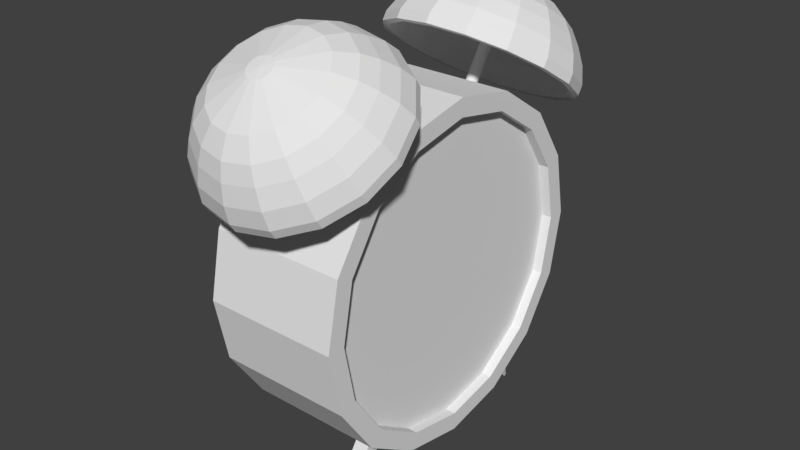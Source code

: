 # Source: Alarm.blend  (saved by Blender 2.78.0; exported with 4.5.12 LTS)
import bpy
from mathutils import Matrix  # noqa: F401  (used for matrix-valued properties, if any)

bpy.ops.wm.read_factory_settings(use_empty=True)
scene = bpy.context.scene
scene.name = 'Scene'

# ---- collections
col_collection_1 = bpy.data.collections.new('Collection 1'); scene.collection.children.link(col_collection_1)

# ---- images (referenced by path relative to the original .blend; pixels are not part of the script)
import os
ASSET_DIR = os.environ.get("B2B_ASSET_DIR", "")  # directory of the original .blend (textures are referenced by path, not embedded)
HERE = os.path.dirname(os.path.abspath(__file__))  # packed textures are extracted next to this script under _unpacked/

def load_image(name, relpath, width, height, colorspace="sRGB"):
    """Load a texture the original file referenced (path relative to the .blend, or extracted next to this script)."""
    p = next((c for c in (os.path.join(HERE, relpath), os.path.join(ASSET_DIR, relpath)) if relpath and os.path.exists(c)), "")
    if p:
        img = bpy.data.images.load(p, check_existing=True)
        img.name = name
    else:  # same state as the original file: an image datablock whose file is absent (Cycles renders it pink)
        img = bpy.data.images.new(name, width, height)
        img.source = "FILE"
        img.filepath = "//" + (relpath or name)
    img.colorspace_settings.name = colorspace
    return img
img_alarm = load_image('Alarm', '', 1024, 1024, 'sRGB')

# ---- materials (node trees are filled in below, after node groups)
mat_material_001 = bpy.data.materials.new('Material.001')
mat_material_001.alpha_threshold = 0.0
mat_material_001.roughness = 0.5

# ---- material node trees
mat_material_001.use_nodes = True; mat_material_001.node_tree.nodes.clear()
_N = mat_material_001.node_tree.nodes; _L = mat_material_001.node_tree.links
n0 = _N.new('ShaderNodeOutputMaterial'); n0.name = 'Material Output'; n0.location = (300, 300)
n1 = _N.new('ShaderNodeBsdfDiffuse'); n1.name = 'Diffuse BSDF'; n1.location = (10, 300)
n2 = _N.new('ShaderNodeTexImage'); n2.name = 'Image Texture'; n2.location = (204, 145)
n2.width = 140
n2.image = img_alarm
_L.new(n1.outputs[0], n0.inputs[0])
n0.is_active_output = True

# ---- world
world_world = bpy.data.worlds.new('World'); scene.world = world_world
world_world.color = (0.05088, 0.05088, 0.05088)
world_world.use_sun_shadow = False
world_world.sun_shadow_jitter_overblur = 0.0
world_world.cycles.sampling_method = 'MANUAL'

# ---- meshes
me_circle_001 = bpy.data.meshes.new('Circle.001')
me_circle_001.from_pydata([(0.002465, 0.09752, 0.04966), (-0.01616, 0.09446, 0.05175), (-0.03195, 0.08575, 0.05771), (-0.0425, 0.07272, 0.06662), (-0.04621, 0.05735, 0.07714), (-0.0425, 0.04198, 0.08766), (-0.03195, 0.02895, 0.09657), (-0.01616, 0.02024, 0.1025), (0.002465, 0.01718, 0.1046), (0.02109, 0.02024, 0.1025), (0.03688, 0.02895, 0.09657), (0.04743, 0.04198, 0.08766), (0.05114, 0.05735, 0.07714), (0.04743, 0.07272, 0.06662), (0.03688, 0.08575, 0.05771), (0.02109, 0.09446, 0.05175), (0.002465, 0.1002, 0.05365), (-0.01616, 0.09719, 0.05574), (-0.03195, 0.08848, 0.06169), (-0.0425, 0.07545, 0.07061), (-0.04621, 0.06008, 0.08113), (-0.0425, 0.0447, 0.09164), (-0.03195, 0.03167, 0.1006), (-0.01616, 0.02296, 0.1065), (0.002465, 0.01991, 0.1086), (0.02109, 0.02296, 0.1065), (0.03688, 0.03167, 0.1006), (0.04743, 0.0447, 0.09164), (0.05114, 0.06008, 0.08113), (0.04743, 0.07545, 0.07061), (0.03688, 0.08848, 0.06169), (0.02109, 0.09719, 0.05574), (0.002465, 0.1028, 0.07172), (-0.01305, 0.1002, 0.07346), (-0.0262, 0.09295, 0.07842), (-0.03498, 0.0821, 0.08585), (-0.03807, 0.0693, 0.09461), (-0.03498, 0.0565, 0.1034), (-0.0262, 0.04564, 0.1108), (-0.01305, 0.03839, 0.1157), (0.002465, 0.03584, 0.1175), (0.01798, 0.03839, 0.1157), (0.03113, 0.04564, 0.1108), (0.03991, 0.0565, 0.1034), (0.043, 0.0693, 0.09461), (0.03991, 0.0821, 0.08585), (0.03113, 0.09295, 0.07842), (0.01798, 0.1002, 0.07346), (0.002465, 0.09841, 0.09025), (-0.007671, 0.09675, 0.09139), (-0.01626, 0.09201, 0.09463), (-0.02201, 0.08492, 0.09948), (-0.02402, 0.07655, 0.1052), (-0.02201, 0.06818, 0.1109), (-0.01626, 0.06109, 0.1158), (-0.007671, 0.05635, 0.119), (0.002465, 0.05469, 0.1202), (0.0126, 0.05635, 0.119), (0.02119, 0.06109, 0.1158), (0.02694, 0.06818, 0.1109), (0.02895, 0.07655, 0.1052), (0.02694, 0.08492, 0.09948), (0.02119, 0.09201, 0.09463), (0.0126, 0.09675, 0.09139), (0.002465, 0.08518, 0.107), (0.0001333, 0.0848, 0.1073), (-0.001843, 0.08371, 0.108), (-0.003164, 0.08208, 0.1092), (-0.003628, 0.08015, 0.1105), (-0.003164, 0.07823, 0.1118), (-0.001843, 0.0766, 0.1129), (0.0001333, 0.07551, 0.1136), (0.002465, 0.07512, 0.1139), (0.004796, 0.07551, 0.1136), (0.006773, 0.0766, 0.1129), (0.008094, 0.07823, 0.1118), (0.008557, 0.08015, 0.1105), (0.008094, 0.08208, 0.1092), (0.006773, 0.08371, 0.108), (0.004796, 0.0848, 0.1073), (0.002465, 0.08043, 0.1109), (0.01545, 0.07894, 0.1087), (0.01446, 0.08304, 0.1059), (-0.00953, 0.07484, 0.1115), (-0.006716, 0.07136, 0.1139), (0.01165, 0.08651, 0.1035), (-0.002504, 0.06904, 0.1155), (0.007433, 0.08884, 0.1019), (0.002465, 0.06822, 0.116), (0.002465, 0.08965, 0.1014), (-0.002504, 0.08884, 0.1019), (0.007433, 0.06904, 0.1155), (-0.006716, 0.08651, 0.1035), (0.01165, 0.07136, 0.1139), (-0.00953, 0.08304, 0.1059), (0.01446, 0.07484, 0.1115), (-0.01052, 0.07894, 0.1087), (0.02725, 0.09348, 0.08606), (0.01588, 0.09975, 0.08177), (-0.01095, 0.0463, 0.1183), (0.002465, 0.04409, 0.1198), (0.002465, 0.102, 0.08026), (-0.01095, 0.09975, 0.08177), (0.01588, 0.0463, 0.1183), (-0.02232, 0.09348, 0.08606), (0.02725, 0.05257, 0.114), (-0.02992, 0.08409, 0.09248), (0.03485, 0.06195, 0.1076), (-0.03259, 0.07302, 0.1001), (0.03752, 0.07302, 0.1001), (-0.02992, 0.06195, 0.1076), (0.03485, 0.08409, 0.09248), (-0.02232, 0.05257, 0.114), (0.01993, 0.02997, 0.1118), (0.03473, 0.03813, 0.1062), (-0.0298, 0.0914, 0.06976), (-0.0397, 0.07918, 0.07812), (0.04463, 0.05035, 0.09784), (-0.04317, 0.06476, 0.08798), (0.0481, 0.06476, 0.08798), (-0.0397, 0.05035, 0.09784), (0.04463, 0.07918, 0.07812), (-0.0298, 0.03813, 0.1062), (0.03473, 0.0914, 0.06976), (-0.015, 0.02997, 0.1118), (0.01993, 0.09956, 0.06417), (0.002465, 0.0271, 0.1137), (0.002465, 0.1024, 0.06221), (-0.015, 0.09956, 0.06417), (0.002465, 0.09445, 0.05176), (-0.01474, 0.09162, 0.0537), (-0.02932, 0.08358, 0.0592), (-0.03906, 0.07155, 0.06743), (-0.04248, 0.05735, 0.07714), (-0.03906, 0.04315, 0.08685), (-0.02932, 0.03112, 0.09509), (-0.01474, 0.02308, 0.1006), (0.002465, 0.02025, 0.1025), (0.01966, 0.02308, 0.1006), (0.03425, 0.03112, 0.09509), (0.04399, 0.04315, 0.08685), (0.04741, 0.05735, 0.07714), (0.04399, 0.07155, 0.06743), (0.03425, 0.08358, 0.0592), (0.01966, 0.09162, 0.0537), (0.02845, 0.076, 0.1044), (0.02647, 0.0842, 0.09878), (-0.02154, 0.06779, 0.11), (-0.01591, 0.06083, 0.1148), (0.02084, 0.09116, 0.09402), (-0.007477, 0.05619, 0.1179), (0.01241, 0.09581, 0.09084), (0.002465, 0.05455, 0.1191), (0.002465, 0.09744, 0.08973), (-0.007477, 0.09581, 0.09084), (0.01241, 0.05619, 0.1179), (-0.01591, 0.09116, 0.09402), (0.02084, 0.06083, 0.1148), (-0.02154, 0.0842, 0.09878), (0.02647, 0.06779, 0.11), (-0.02352, 0.076, 0.1044), (0.03637, 0.07267, 0.09954), (0.03379, 0.08338, 0.09221), (-0.02886, 0.06196, 0.1069), (-0.02151, 0.05289, 0.1131), (0.02644, 0.09246, 0.086), (-0.01051, 0.04682, 0.1172), (0.01544, 0.09852, 0.08185), (0.002465, 0.04469, 0.1187), (0.002465, 0.1007, 0.0804), (-0.01051, 0.09852, 0.08185), (0.01544, 0.04682, 0.1172), (-0.02151, 0.09246, 0.086), (0.02644, 0.05289, 0.1131), (-0.02886, 0.08338, 0.09221), (0.03379, 0.06196, 0.1069), (-0.03144, 0.07267, 0.09954), (0.04255, 0.06894, 0.09408), (0.0395, 0.0816, 0.08541), (-0.03457, 0.05627, 0.1027), (-0.02588, 0.04554, 0.1101), (0.03081, 0.09233, 0.07807), (-0.01288, 0.03837, 0.115), (0.01781, 0.0995, 0.07316), (0.002465, 0.03585, 0.1167), (0.002465, 0.102, 0.07144), (-0.01288, 0.0995, 0.07316), (0.01781, 0.03837, 0.115), (-0.02588, 0.09233, 0.07807), (0.03081, 0.04554, 0.1101), (-0.03457, 0.0816, 0.08541), (0.0395, 0.05627, 0.1027), (-0.03762, 0.06894, 0.09408), (0.04684, 0.06418, 0.08712), (0.04346, 0.07819, 0.07753), (-0.03853, 0.05016, 0.09671), (-0.02891, 0.03828, 0.1048), (0.03384, 0.09007, 0.0694), (-0.01452, 0.03034, 0.1103), (0.01945, 0.09801, 0.06397), (0.002465, 0.02755, 0.1122), (0.002465, 0.1008, 0.06206), (-0.01452, 0.09801, 0.06397), (0.01945, 0.03034, 0.1103), (-0.02891, 0.09007, 0.0694), (0.03384, 0.03828, 0.1048), (-0.03853, 0.07819, 0.07753), (0.04346, 0.05016, 0.09671), (-0.04191, 0.06418, 0.08712), (0.002465, 0.08174, 0.1076), (0.001352, 0.08156, 0.1078), (0.0004091, 0.08104, 0.1081), (-0.0002212, 0.08026, 0.1087), (-0.0004425, 0.07934, 0.1093), (-0.0002212, 0.07842, 0.1099), (0.0004091, 0.07764, 0.1104), (0.001352, 0.07712, 0.1108), (0.002465, 0.07694, 0.1109), (0.003577, 0.07712, 0.1108), (0.004521, 0.07764, 0.1104), (0.005151, 0.07842, 0.1099), (0.005372, 0.07934, 0.1093), (0.005151, 0.08026, 0.1087), (0.004521, 0.08104, 0.1081), (0.003577, 0.08156, 0.1078), (0.002465, 0.0795, 0.1095), (0.008602, 0.08981, 0.09835), (-0.003672, 0.08981, 0.09835), (-0.008875, 0.08694, 0.1003), (-0.01235, 0.08265, 0.1033), (-0.01357, 0.07758, 0.1067), (-0.01235, 0.07252, 0.1102), (-0.008875, 0.06823, 0.1131), (-0.003672, 0.06536, 0.1151), (0.002465, 0.06435, 0.1158), (0.008602, 0.06536, 0.1151), (0.0138, 0.06823, 0.1131), (0.01728, 0.07252, 0.1102), (0.0185, 0.07758, 0.1067), (0.01728, 0.08265, 0.1033), (0.0138, 0.08694, 0.1003), (0.002465, 0.09082, 0.09766), (0.002465, 0.05293, 0.06507), (0.001352, 0.05275, 0.06519), (0.0004091, 0.05223, 0.06555), (-0.0002212, 0.05145, 0.06608), (-0.0004425, 0.05053, 0.06671), (-0.0002212, 0.04962, 0.06734), (0.0004091, 0.04884, 0.06787), (0.001352, 0.04832, 0.06822), (0.002465, 0.04814, 0.06835), (0.003577, 0.04832, 0.06822), (0.004521, 0.04884, 0.06787), (0.005151, 0.04962, 0.06734), (0.005372, 0.05053, 0.06671), (0.005151, 0.05145, 0.06608), (0.004521, 0.05223, 0.06555), (0.003577, 0.05275, 0.06519), (-0.03116, 0.08391, -3.771e-08), (-0.03116, 0.07752, 0.03211), (0.01892, 0.04264, -0.07048), (0.01892, 0.0488, -0.06637), (-0.03116, 0.07752, -0.03211), (0.03609, 0.07495, -3.481e-08), (0.03609, 0.06925, 0.02868), (0.02628, 0.04264, -0.07048), (0.02628, 0.0488, -0.06637), (0.03609, 0.06925, -0.02868), (-0.03116, 0.05933, -0.05933), (-0.03116, 0.03211, -0.07752), (0.03609, 0.053, -0.053), (0.03609, 0.02868, -0.06925), (0.01892, 0.05507, -0.07576), (0.01892, 0.04892, -0.07988), (0.02628, 0.05507, -0.07576), (0.02628, 0.04892, -0.07988), (0.02185, 0.06166, -0.09091), (0.02185, 0.06039, -0.09176), (0.02336, 0.06166, -0.09091), (0.02336, 0.06039, -0.09176), (-0.03116, 0.03211, 0.07752), (-0.03116, 0.05933, 0.05933), (0.03609, 0.02868, 0.06925), (0.03609, 0.053, 0.053), (0.03609, 0.07752, 0.03211), (0.03609, 0.08391, -3.481e-08), (0.03609, 0.05933, 0.05933), (0.03609, 0.03211, 0.07752), (0.03609, 0.03211, -0.07752), (0.03609, 0.05933, -0.05933), (0.03609, 0.07752, -0.03211), (0.03116, 0.07495, -3.481e-08), (0.03116, 0.053, 0.053), (0.03116, 0.02868, 0.06925), (0.03116, 0.02868, -0.06925), (0.03116, 0.053, -0.053), (0.03116, 0.06925, -0.02868), (0.03116, 0.06925, 0.02868), (0.002465, -0.09752, 0.04966), (-0.01616, -0.09446, 0.05175), (-0.03195, -0.08575, 0.05771), (-0.0425, -0.07272, 0.06662), (-0.04621, -0.05735, 0.07714), (-0.0425, -0.04198, 0.08766), (-0.03195, -0.02895, 0.09657), (-0.01616, -0.02024, 0.1025), (0.002465, -0.01718, 0.1046), (0.02109, -0.02024, 0.1025), (0.03688, -0.02895, 0.09657), (0.04743, -0.04198, 0.08766), (0.05114, -0.05735, 0.07714), (0.04743, -0.07272, 0.06662), (0.03688, -0.08575, 0.05771), (0.02109, -0.09446, 0.05175), (0.002465, -0.1002, 0.05365), (-0.01616, -0.09719, 0.05574), (-0.03195, -0.08848, 0.06169), (-0.0425, -0.07545, 0.07061), (-0.04621, -0.06008, 0.08113), (-0.0425, -0.0447, 0.09164), (-0.03195, -0.03167, 0.1006), (-0.01616, -0.02296, 0.1065), (0.002465, -0.01991, 0.1086), (0.02109, -0.02296, 0.1065), (0.03688, -0.03167, 0.1006), (0.04743, -0.0447, 0.09164), (0.05114, -0.06008, 0.08113), (0.04743, -0.07545, 0.07061), (0.03688, -0.08848, 0.06169), (0.02109, -0.09719, 0.05574), (0.002465, -0.1028, 0.07172), (-0.01305, -0.1002, 0.07346), (-0.0262, -0.09295, 0.07842), (-0.03498, -0.0821, 0.08585), (-0.03807, -0.0693, 0.09461), (-0.03498, -0.0565, 0.1034), (-0.0262, -0.04564, 0.1108), (-0.01305, -0.03839, 0.1157), (0.002465, -0.03584, 0.1175), (0.01798, -0.03839, 0.1157), (0.03113, -0.04564, 0.1108), (0.03991, -0.0565, 0.1034), (0.043, -0.0693, 0.09461), (0.03991, -0.0821, 0.08585), (0.03113, -0.09295, 0.07842), (0.01798, -0.1002, 0.07346), (0.002465, -0.09841, 0.09025), (-0.007671, -0.09675, 0.09139), (-0.01626, -0.09201, 0.09463), (-0.02201, -0.08492, 0.09948), (-0.02402, -0.07655, 0.1052), (-0.02201, -0.06818, 0.1109), (-0.01626, -0.06109, 0.1158), (-0.007671, -0.05635, 0.119), (0.002465, -0.05469, 0.1202), (0.0126, -0.05635, 0.119), (0.02119, -0.06109, 0.1158), (0.02694, -0.06818, 0.1109), (0.02895, -0.07655, 0.1052), (0.02694, -0.08492, 0.09948), (0.02119, -0.09201, 0.09463), (0.0126, -0.09675, 0.09139), (0.002465, -0.08518, 0.107), (0.0001333, -0.0848, 0.1073), (-0.001843, -0.08371, 0.108), (-0.003164, -0.08208, 0.1092), (-0.003628, -0.08015, 0.1105), (-0.003164, -0.07823, 0.1118), (-0.001843, -0.0766, 0.1129), (0.0001333, -0.07551, 0.1136), (0.002465, -0.07512, 0.1139), (0.004796, -0.07551, 0.1136), (0.006773, -0.0766, 0.1129), (0.008094, -0.07823, 0.1118), (0.008557, -0.08015, 0.1105), (0.008094, -0.08208, 0.1092), (0.006773, -0.08371, 0.108), (0.004796, -0.0848, 0.1073), (0.002465, -0.08043, 0.1109), (0.01545, -0.07894, 0.1087), (0.01446, -0.08304, 0.1059), (-0.00953, -0.07484, 0.1115), (-0.006716, -0.07136, 0.1139), (0.01165, -0.08651, 0.1035), (-0.002504, -0.06904, 0.1155), (0.007433, -0.08884, 0.1019), (0.002465, -0.06822, 0.116), (0.002465, -0.08965, 0.1014), (-0.002504, -0.08884, 0.1019), (0.007433, -0.06904, 0.1155), (-0.006716, -0.08651, 0.1035), (0.01165, -0.07136, 0.1139), (-0.00953, -0.08304, 0.1059), (0.01446, -0.07484, 0.1115), (-0.01052, -0.07894, 0.1087), (0.02725, -0.09348, 0.08606), (0.01588, -0.09975, 0.08177), (-0.01095, -0.0463, 0.1183), (0.002465, -0.04409, 0.1198), (0.002465, -0.102, 0.08026), (-0.01095, -0.09975, 0.08177), (0.01588, -0.0463, 0.1183), (-0.02232, -0.09348, 0.08606), (0.02725, -0.05257, 0.114), (-0.02992, -0.08409, 0.09248), (0.03485, -0.06195, 0.1076), (-0.03259, -0.07302, 0.1001), (0.03752, -0.07302, 0.1001), (-0.02992, -0.06195, 0.1076), (0.03485, -0.08409, 0.09248), (-0.02232, -0.05257, 0.114), (0.01993, -0.02997, 0.1118), (0.03473, -0.03813, 0.1062), (-0.0298, -0.0914, 0.06976), (-0.0397, -0.07918, 0.07812), (0.04463, -0.05035, 0.09784), (-0.04317, -0.06476, 0.08798), (0.0481, -0.06476, 0.08798), (-0.0397, -0.05035, 0.09784), (0.04463, -0.07918, 0.07812), (-0.0298, -0.03813, 0.1062), (0.03473, -0.0914, 0.06976), (-0.015, -0.02997, 0.1118), (0.01993, -0.09956, 0.06417), (0.002465, -0.0271, 0.1137), (0.002465, -0.1024, 0.06221), (-0.015, -0.09956, 0.06417), (0.002465, -0.09445, 0.05176), (-0.01474, -0.09162, 0.0537), (-0.02932, -0.08358, 0.0592), (-0.03906, -0.07155, 0.06743), (-0.04248, -0.05735, 0.07714), (-0.03906, -0.04315, 0.08685), (-0.02932, -0.03112, 0.09509), (-0.01474, -0.02308, 0.1006), (0.002465, -0.02025, 0.1025), (0.01966, -0.02308, 0.1006), (0.03425, -0.03112, 0.09509), (0.04399, -0.04315, 0.08685), (0.04741, -0.05735, 0.07714), (0.04399, -0.07155, 0.06743), (0.03425, -0.08358, 0.0592), (0.01966, -0.09162, 0.0537), (0.02845, -0.076, 0.1044), (0.02647, -0.0842, 0.09878), (-0.02154, -0.06779, 0.11), (-0.01591, -0.06083, 0.1148), (0.02084, -0.09116, 0.09402), (-0.007477, -0.05619, 0.1179), (0.01241, -0.09581, 0.09084), (0.002465, -0.05455, 0.1191), (0.002465, -0.09744, 0.08973), (-0.007477, -0.09581, 0.09084), (0.01241, -0.05619, 0.1179), (-0.01591, -0.09116, 0.09402), (0.02084, -0.06083, 0.1148), (-0.02154, -0.0842, 0.09878), (0.02647, -0.06779, 0.11), (-0.02352, -0.076, 0.1044), (0.03637, -0.07267, 0.09954), (0.03379, -0.08338, 0.09221), (-0.02886, -0.06196, 0.1069), (-0.02151, -0.05289, 0.1131), (0.02644, -0.09246, 0.086), (-0.01051, -0.04682, 0.1172), (0.01544, -0.09852, 0.08185), (0.002465, -0.04469, 0.1187), (0.002465, -0.1007, 0.0804), (-0.01051, -0.09852, 0.08185), (0.01544, -0.04682, 0.1172), (-0.02151, -0.09246, 0.086), (0.02644, -0.05289, 0.1131), (-0.02886, -0.08338, 0.09221), (0.03379, -0.06196, 0.1069), (-0.03144, -0.07267, 0.09954), (0.04255, -0.06894, 0.09408), (0.0395, -0.0816, 0.08541), (-0.03457, -0.05627, 0.1027), (-0.02588, -0.04554, 0.1101), (0.03081, -0.09233, 0.07807), (-0.01288, -0.03837, 0.115), (0.01781, -0.0995, 0.07316), (0.002465, -0.03585, 0.1167), (0.002465, -0.102, 0.07144), (-0.01288, -0.0995, 0.07316), (0.01781, -0.03837, 0.115), (-0.02588, -0.09233, 0.07807), (0.03081, -0.04554, 0.1101), (-0.03457, -0.0816, 0.08541), (0.0395, -0.05627, 0.1027), (-0.03762, -0.06894, 0.09408), (0.04684, -0.06418, 0.08712), (0.04346, -0.07819, 0.07753), (-0.03853, -0.05016, 0.09671), (-0.02891, -0.03828, 0.1048), (0.03384, -0.09007, 0.0694), (-0.01452, -0.03034, 0.1103), (0.01945, -0.09801, 0.06397), (0.002465, -0.02755, 0.1122), (0.002465, -0.1008, 0.06206), (-0.01452, -0.09801, 0.06397), (0.01945, -0.03034, 0.1103), (-0.02891, -0.09007, 0.0694), (0.03384, -0.03828, 0.1048), (-0.03853, -0.07819, 0.07753), (0.04346, -0.05016, 0.09671), (-0.04191, -0.06418, 0.08712), (0.002465, -0.08174, 0.1076), (0.001352, -0.08156, 0.1078), (0.0004091, -0.08104, 0.1081), (-0.0002212, -0.08026, 0.1087), (-0.0004425, -0.07934, 0.1093), (-0.0002212, -0.07842, 0.1099), (0.0004091, -0.07764, 0.1104), (0.001352, -0.07712, 0.1108), (0.002465, -0.07694, 0.1109), (0.003577, -0.07712, 0.1108), (0.004521, -0.07764, 0.1104), (0.005151, -0.07842, 0.1099), (0.005372, -0.07934, 0.1093), (0.005151, -0.08026, 0.1087), (0.004521, -0.08104, 0.1081), (0.003577, -0.08156, 0.1078), (0.002465, -0.0795, 0.1095), (0.008602, -0.08981, 0.09835), (-0.003672, -0.08981, 0.09835), (-0.008875, -0.08694, 0.1003), (-0.01235, -0.08265, 0.1033), (-0.01357, -0.07758, 0.1067), (-0.01235, -0.07252, 0.1102), (-0.008875, -0.06823, 0.1131), (-0.003672, -0.06536, 0.1151), (0.002465, -0.06435, 0.1158), (0.008602, -0.06536, 0.1151), (0.0138, -0.06823, 0.1131), (0.01728, -0.07252, 0.1102), (0.0185, -0.07758, 0.1067), (0.01728, -0.08265, 0.1033), (0.0138, -0.08694, 0.1003), (0.002465, -0.09082, 0.09766), (0.002465, -0.05293, 0.06507), (0.001352, -0.05275, 0.06519), (0.0004091, -0.05223, 0.06555), (-0.0002212, -0.05145, 0.06608), (-0.0004425, -0.05053, 0.06671), (-0.0002212, -0.04962, 0.06734), (0.0004091, -0.04884, 0.06787), (0.001352, -0.04832, 0.06822), (0.002465, -0.04814, 0.06835), (0.003577, -0.04832, 0.06822), (0.004521, -0.04884, 0.06787), (0.005151, -0.04962, 0.06734), (0.005372, -0.05053, 0.06671), (0.005151, -0.05145, 0.06608), (0.004521, -0.05223, 0.06555), (0.003577, -0.05275, 0.06519), (-0.03116, -0.08391, -3.771e-08), (-0.03116, -0.07752, 0.03211), (0.01892, -0.04264, -0.07048), (0.01892, -0.0488, -0.06637), (-0.03116, -0.07752, -0.03211), (0.03609, -0.07495, -3.481e-08), (0.03609, -0.06925, 0.02868), (0.02628, -0.04264, -0.07048), (0.02628, -0.0488, -0.06637), (0.03609, -0.06925, -0.02868), (-0.03116, -0.05933, -0.05933), (-0.03116, -0.03211, -0.07752), (0.03609, -0.053, -0.053), (0.03609, -0.02868, -0.06925), (0.01892, -0.05507, -0.07576), (0.01892, -0.04892, -0.07988), (0.02628, -0.05507, -0.07576), (0.02628, -0.04892, -0.07988), (0.02185, -0.06166, -0.09091), (0.02185, -0.06039, -0.09176), (0.02336, -0.06166, -0.09091), (0.02336, -0.06039, -0.09176), (-0.03116, 0.0, 0.08391), (-0.03116, 0.0, -0.08391), (0.03609, 0.0, 0.07495), (0.03609, 0.0, -0.07495), (-0.03116, 0.0, -3.428e-08), (-0.03116, -0.03211, 0.07752), (-0.03116, -0.05933, 0.05933), (0.03609, -0.02868, 0.06925), (0.03609, -0.053, 0.053), (0.03609, -0.07752, 0.03211), (0.03609, -0.08391, -3.481e-08), (0.03609, -0.05933, 0.05933), (0.03609, -0.03211, 0.07752), (0.03609, 0.0, 0.08391), (0.03609, -0.03211, -0.07752), (0.03609, 0.0, -0.08391), (0.03609, -0.05933, -0.05933), (0.03609, -0.07752, -0.03211), (0.03116, 0.0, -3.428e-08), (0.03116, -0.07495, -3.481e-08), (0.03116, -0.053, 0.053), (0.03116, -0.02868, 0.06925), (0.03116, 0.0, 0.07495), (0.03116, 0.0, -0.07495), (0.03116, -0.02868, -0.06925), (0.03116, -0.053, -0.053), (0.03116, -0.06925, -0.02868), (0.03116, -0.06925, 0.02868)], [], [(3, 4, 20, 19), (11, 12, 28, 27), (4, 5, 21, 20), (12, 13, 29, 28), (5, 6, 22, 21), (13, 14, 30, 29), (6, 7, 23, 22), (14, 15, 31, 30), (7, 8, 24, 23), (0, 1, 17, 16), (15, 0, 16, 31), (8, 9, 25, 24), (1, 2, 18, 17), (9, 10, 26, 25), (2, 3, 19, 18), (10, 11, 27, 26), (113, 114, 42, 41), (115, 116, 35, 34), (114, 117, 43, 42), (116, 118, 36, 35), (117, 119, 44, 43), (118, 120, 37, 36), (119, 121, 45, 44), (120, 122, 38, 37), (121, 123, 46, 45), (122, 124, 39, 38), (123, 125, 47, 46), (124, 126, 40, 39), (127, 128, 33, 32), (125, 127, 32, 47), (126, 113, 41, 40), (128, 115, 34, 33), (97, 98, 63, 62), (99, 100, 56, 55), (101, 102, 49, 48), (98, 101, 48, 63), (100, 103, 57, 56), (102, 104, 50, 49), (103, 105, 58, 57), (104, 106, 51, 50), (105, 107, 59, 58), (106, 108, 52, 51), (107, 109, 60, 59), (108, 110, 53, 52), (109, 111, 61, 60), (110, 112, 54, 53), (111, 97, 62, 61), (112, 99, 55, 54), (81, 82, 77, 76), (83, 84, 70, 69), (82, 85, 78, 77), (84, 86, 71, 70), (85, 87, 79, 78), (86, 88, 72, 71), (89, 90, 65, 64), (87, 89, 64, 79), (88, 91, 73, 72), (90, 92, 66, 65), (91, 93, 74, 73), (92, 94, 67, 66), (93, 95, 75, 74), (94, 96, 68, 67), (95, 81, 76, 75), (96, 83, 69, 68), (66, 67, 80), (74, 75, 80), (67, 68, 80), (75, 76, 80), (68, 69, 80), (76, 77, 80), (69, 70, 80), (77, 78, 80), (70, 71, 80), (78, 79, 80), (71, 72, 80), (64, 65, 80), (79, 64, 80), (72, 73, 80), (65, 66, 80), (73, 74, 80), (52, 53, 83, 96), (59, 60, 81, 95), (51, 52, 96, 94), (58, 59, 95, 93), (50, 51, 94, 92), (57, 58, 93, 91), (49, 50, 92, 90), (56, 57, 91, 88), (63, 48, 89, 87), (48, 49, 90, 89), (55, 56, 88, 86), (62, 63, 87, 85), (54, 55, 86, 84), (61, 62, 85, 82), (53, 54, 84, 83), (60, 61, 82, 81), (38, 39, 99, 112), (45, 46, 97, 111), (37, 38, 112, 110), (44, 45, 111, 109), (36, 37, 110, 108), (43, 44, 109, 107), (35, 36, 108, 106), (42, 43, 107, 105), (34, 35, 106, 104), (41, 42, 105, 103), (33, 34, 104, 102), (40, 41, 103, 100), (47, 32, 101, 98), (32, 33, 102, 101), (39, 40, 100, 99), (46, 47, 98, 97), (17, 18, 115, 128), (24, 25, 113, 126), (31, 16, 127, 125), (16, 17, 128, 127), (23, 24, 126, 124), (30, 31, 125, 123), (22, 23, 124, 122), (29, 30, 123, 121), (21, 22, 122, 120), (28, 29, 121, 119), (20, 21, 120, 118), (27, 28, 119, 117), (19, 20, 118, 116), (26, 27, 117, 114), (18, 19, 116, 115), (25, 26, 114, 113), (4, 3, 132, 133), (12, 11, 140, 141), (5, 4, 133, 134), (13, 12, 141, 142), (6, 5, 134, 135), (14, 13, 142, 143), (7, 6, 135, 136), (15, 14, 143, 144), (8, 7, 136, 137), (1, 0, 129, 130), (0, 15, 144, 129), (9, 8, 137, 138), (2, 1, 130, 131), (10, 9, 138, 139), (3, 2, 131, 132), (11, 10, 139, 140), (240, 223, 224, 226), (239, 222, 223, 240), (238, 221, 222, 239), (237, 220, 221, 238), (236, 219, 220, 237), (235, 218, 219, 236), (234, 217, 218, 235), (233, 216, 217, 234), (232, 215, 216, 233), (231, 214, 215, 232), (230, 213, 214, 231), (229, 212, 213, 230), (228, 211, 212, 229), (227, 210, 211, 228), (241, 209, 210, 227), (226, 224, 209, 241), (149, 151, 167, 165), (156, 158, 174, 172), (148, 150, 166, 164), (155, 157, 173, 171), (146, 149, 165, 162), (154, 156, 172, 170), (147, 148, 164, 163), (152, 155, 171, 168), (160, 147, 163, 176), (145, 146, 162, 161), (151, 153, 169, 167), (159, 145, 161, 175), (153, 154, 170, 169), (158, 160, 176, 174), (150, 152, 168, 166), (157, 159, 175, 173), (175, 161, 177, 191), (169, 170, 186, 185), (174, 176, 192, 190), (166, 168, 184, 182), (173, 175, 191, 189), (165, 167, 183, 181), (172, 174, 190, 188), (164, 166, 182, 180), (171, 173, 189, 187), (162, 165, 181, 178), (170, 172, 188, 186), (163, 164, 180, 179), (168, 171, 187, 184), (176, 163, 179, 192), (161, 162, 178, 177), (167, 169, 185, 183), (186, 188, 204, 202), (179, 180, 196, 195), (184, 187, 203, 200), (192, 179, 195, 208), (177, 178, 194, 193), (183, 185, 201, 199), (191, 177, 193, 207), (185, 186, 202, 201), (190, 192, 208, 206), (182, 184, 200, 198), (189, 191, 207, 205), (181, 183, 199, 197), (188, 190, 206, 204), (180, 182, 198, 196), (187, 189, 205, 203), (178, 181, 197, 194), (134, 195, 196, 135), (135, 196, 198, 136), (136, 198, 200, 137), (137, 200, 203, 138), (138, 203, 205, 139), (139, 205, 207, 140), (140, 207, 193, 141), (141, 193, 194, 142), (142, 194, 197, 143), (143, 197, 199, 144), (144, 199, 201, 129), (129, 201, 202, 130), (217, 225, 216), (210, 225, 209), (218, 225, 217), (211, 225, 210), (219, 225, 218), (212, 225, 211), (220, 225, 219), (213, 225, 212), (209, 225, 224), (221, 225, 220), (214, 225, 213), (222, 225, 221), (215, 225, 214), (223, 225, 222), (216, 225, 215), (224, 225, 223), (130, 202, 204, 131), (131, 204, 206, 132), (132, 206, 208, 133), (133, 208, 195, 134), (151, 226, 241, 153), (153, 241, 227, 154), (154, 227, 228, 156), (156, 228, 229, 158), (158, 229, 230, 160), (160, 230, 231, 147), (147, 231, 232, 148), (148, 232, 233, 150), (150, 233, 234, 152), (152, 234, 235, 155), (155, 235, 236, 157), (157, 236, 237, 159), (159, 237, 238, 145), (145, 238, 239, 146), (146, 239, 240, 149), (149, 240, 226, 151), (224, 257, 242, 209), (212, 245, 246, 213), (219, 252, 253, 220), (211, 244, 245, 212), (218, 251, 252, 219), (210, 243, 244, 211), (217, 250, 251, 218), (209, 242, 243, 210), (216, 249, 250, 217), (223, 256, 257, 224), (215, 248, 249, 216), (222, 255, 256, 223), (214, 247, 248, 215), (221, 254, 255, 222), (213, 246, 247, 214), (220, 253, 254, 221), (280, 578, 591, 287), (579, 269, 288, 593), (265, 260, 273, 275), (268, 262, 290, 289), (258, 259, 284, 285), (262, 258, 285, 290), (259, 281, 286, 284), (267, 263, 291, 296), (270, 267, 296, 295), (271, 270, 295, 294), (581, 271, 294, 601), (578, 280, 582), (269, 579, 582), (268, 269, 582), (262, 268, 582), (259, 258, 582), (258, 262, 582), (281, 259, 582), (280, 281, 582), (261, 260, 269, 268), (265, 266, 289, 288), (260, 265, 288, 269), (266, 261, 268, 289), (272, 274, 278, 276), (260, 261, 272, 273), (261, 266, 274, 272), (266, 265, 275, 274), (277, 276, 278, 279), (274, 275, 279, 278), (275, 273, 277, 279), (273, 272, 276, 277), (282, 580, 600, 293), (283, 282, 293, 292), (264, 283, 292, 297), (263, 264, 297, 291), (281, 245, 244), (253, 252, 287), (280, 249, 248), (257, 256, 286), (264, 263, 285, 284), (283, 264, 284, 286), (282, 283, 286, 287), (580, 282, 287, 591), (271, 581, 593, 288), (270, 271, 288, 289), (267, 270, 289, 290), (263, 267, 290, 285), (292, 293, 596), (293, 600, 596), (601, 294, 596), (294, 295, 596), (295, 296, 596), (291, 297, 596), (296, 291, 596), (297, 292, 596), (252, 251, 287), (250, 249, 280), (250, 280, 287), (251, 250, 287), (248, 247, 280), (246, 245, 281), (246, 281, 280), (247, 246, 280), (244, 243, 281), (243, 242, 281), (281, 242, 286), (242, 257, 286), (256, 255, 286), (255, 254, 286), (286, 254, 287), (254, 253, 287), (301, 317, 318, 302), (309, 325, 326, 310), (302, 318, 319, 303), (310, 326, 327, 311), (303, 319, 320, 304), (311, 327, 328, 312), (304, 320, 321, 305), (312, 328, 329, 313), (305, 321, 322, 306), (298, 314, 315, 299), (313, 329, 314, 298), (306, 322, 323, 307), (299, 315, 316, 300), (307, 323, 324, 308), (300, 316, 317, 301), (308, 324, 325, 309), (411, 339, 340, 412), (413, 332, 333, 414), (412, 340, 341, 415), (414, 333, 334, 416), (415, 341, 342, 417), (416, 334, 335, 418), (417, 342, 343, 419), (418, 335, 336, 420), (419, 343, 344, 421), (420, 336, 337, 422), (421, 344, 345, 423), (422, 337, 338, 424), (425, 330, 331, 426), (423, 345, 330, 425), (424, 338, 339, 411), (426, 331, 332, 413), (395, 360, 361, 396), (397, 353, 354, 398), (399, 346, 347, 400), (396, 361, 346, 399), (398, 354, 355, 401), (400, 347, 348, 402), (401, 355, 356, 403), (402, 348, 349, 404), (403, 356, 357, 405), (404, 349, 350, 406), (405, 357, 358, 407), (406, 350, 351, 408), (407, 358, 359, 409), (408, 351, 352, 410), (409, 359, 360, 395), (410, 352, 353, 397), (379, 374, 375, 380), (381, 367, 368, 382), (380, 375, 376, 383), (382, 368, 369, 384), (383, 376, 377, 385), (384, 369, 370, 386), (387, 362, 363, 388), (385, 377, 362, 387), (386, 370, 371, 389), (388, 363, 364, 390), (389, 371, 372, 391), (390, 364, 365, 392), (391, 372, 373, 393), (392, 365, 366, 394), (393, 373, 374, 379), (394, 366, 367, 381), (364, 378, 365), (372, 378, 373), (365, 378, 366), (373, 378, 374), (366, 378, 367), (374, 378, 375), (367, 378, 368), (375, 378, 376), (368, 378, 369), (376, 378, 377), (369, 378, 370), (362, 378, 363), (377, 378, 362), (370, 378, 371), (363, 378, 364), (371, 378, 372), (350, 394, 381, 351), (357, 393, 379, 358), (349, 392, 394, 350), (356, 391, 393, 357), (348, 390, 392, 349), (355, 389, 391, 356), (347, 388, 390, 348), (354, 386, 389, 355), (361, 385, 387, 346), (346, 387, 388, 347), (353, 384, 386, 354), (360, 383, 385, 361), (352, 382, 384, 353), (359, 380, 383, 360), (351, 381, 382, 352), (358, 379, 380, 359), (336, 410, 397, 337), (343, 409, 395, 344), (335, 408, 410, 336), (342, 407, 409, 343), (334, 406, 408, 335), (341, 405, 407, 342), (333, 404, 406, 334), (340, 403, 405, 341), (332, 402, 404, 333), (339, 401, 403, 340), (331, 400, 402, 332), (338, 398, 401, 339), (345, 396, 399, 330), (330, 399, 400, 331), (337, 397, 398, 338), (344, 395, 396, 345), (315, 426, 413, 316), (322, 424, 411, 323), (329, 423, 425, 314), (314, 425, 426, 315), (321, 422, 424, 322), (328, 421, 423, 329), (320, 420, 422, 321), (327, 419, 421, 328), (319, 418, 420, 320), (326, 417, 419, 327), (318, 416, 418, 319), (325, 415, 417, 326), (317, 414, 416, 318), (324, 412, 415, 325), (316, 413, 414, 317), (323, 411, 412, 324), (302, 431, 430, 301), (310, 439, 438, 309), (303, 432, 431, 302), (311, 440, 439, 310), (304, 433, 432, 303), (312, 441, 440, 311), (305, 434, 433, 304), (313, 442, 441, 312), (306, 435, 434, 305), (299, 428, 427, 298), (298, 427, 442, 313), (307, 436, 435, 306), (300, 429, 428, 299), (308, 437, 436, 307), (301, 430, 429, 300), (309, 438, 437, 308), (538, 524, 522, 521), (537, 538, 521, 520), (536, 537, 520, 519), (535, 536, 519, 518), (534, 535, 518, 517), (533, 534, 517, 516), (532, 533, 516, 515), (531, 532, 515, 514), (530, 531, 514, 513), (529, 530, 513, 512), (528, 529, 512, 511), (527, 528, 511, 510), (526, 527, 510, 509), (525, 526, 509, 508), (539, 525, 508, 507), (524, 539, 507, 522), (447, 463, 465, 449), (454, 470, 472, 456), (446, 462, 464, 448), (453, 469, 471, 455), (444, 460, 463, 447), (452, 468, 470, 454), (445, 461, 462, 446), (450, 466, 469, 453), (458, 474, 461, 445), (443, 459, 460, 444), (449, 465, 467, 451), (457, 473, 459, 443), (451, 467, 468, 452), (456, 472, 474, 458), (448, 464, 466, 450), (455, 471, 473, 457), (473, 489, 475, 459), (467, 483, 484, 468), (472, 488, 490, 474), (464, 480, 482, 466), (471, 487, 489, 473), (463, 479, 481, 465), (470, 486, 488, 472), (462, 478, 480, 464), (469, 485, 487, 471), (460, 476, 479, 463), (468, 484, 486, 470), (461, 477, 478, 462), (466, 482, 485, 469), (474, 490, 477, 461), (459, 475, 476, 460), (465, 481, 483, 467), (484, 500, 502, 486), (477, 493, 494, 478), (482, 498, 501, 485), (490, 506, 493, 477), (475, 491, 492, 476), (481, 497, 499, 483), (489, 505, 491, 475), (483, 499, 500, 484), (488, 504, 506, 490), (480, 496, 498, 482), (487, 503, 505, 489), (479, 495, 497, 481), (486, 502, 504, 488), (478, 494, 496, 480), (485, 501, 503, 487), (476, 492, 495, 479), (432, 433, 494, 493), (433, 434, 496, 494), (434, 435, 498, 496), (435, 436, 501, 498), (436, 437, 503, 501), (437, 438, 505, 503), (438, 439, 491, 505), (439, 440, 492, 491), (440, 441, 495, 492), (441, 442, 497, 495), (442, 427, 499, 497), (427, 428, 500, 499), (515, 514, 523), (508, 507, 523), (516, 515, 523), (509, 508, 523), (517, 516, 523), (510, 509, 523), (518, 517, 523), (511, 510, 523), (507, 522, 523), (519, 518, 523), (512, 511, 523), (520, 519, 523), (513, 512, 523), (521, 520, 523), (514, 513, 523), (522, 521, 523), (428, 429, 502, 500), (429, 430, 504, 502), (430, 431, 506, 504), (431, 432, 493, 506), (449, 451, 539, 524), (451, 452, 525, 539), (452, 454, 526, 525), (454, 456, 527, 526), (456, 458, 528, 527), (458, 445, 529, 528), (445, 446, 530, 529), (446, 448, 531, 530), (448, 450, 532, 531), (450, 453, 533, 532), (453, 455, 534, 533), (455, 457, 535, 534), (457, 443, 536, 535), (443, 444, 537, 536), (444, 447, 538, 537), (447, 449, 524, 538), (522, 507, 540, 555), (510, 511, 544, 543), (517, 518, 551, 550), (509, 510, 543, 542), (516, 517, 550, 549), (508, 509, 542, 541), (515, 516, 549, 548), (507, 508, 541, 540), (514, 515, 548, 547), (521, 522, 555, 554), (513, 514, 547, 546), (520, 521, 554, 553), (512, 513, 546, 545), (519, 520, 553, 552), (511, 512, 545, 544), (518, 519, 552, 551), (583, 590, 591, 578), (579, 593, 592, 567), (563, 573, 571, 558), (566, 594, 595, 560), (556, 588, 587, 557), (560, 595, 588, 556), (557, 587, 589, 584), (565, 604, 597, 561), (568, 603, 604, 565), (569, 602, 603, 568), (581, 601, 602, 569), (578, 582, 583), (567, 582, 579), (566, 582, 567), (560, 582, 566), (557, 582, 556), (556, 582, 560), (584, 582, 557), (583, 582, 584), (559, 566, 567, 558), (563, 592, 594, 564), (558, 567, 592, 563), (564, 594, 566, 559), (570, 574, 576, 572), (558, 571, 570, 559), (559, 570, 572, 564), (564, 572, 573, 563), (575, 577, 576, 574), (572, 576, 577, 573), (573, 577, 575, 571), (571, 575, 574, 570), (585, 599, 600, 580), (586, 598, 599, 585), (562, 605, 598, 586), (561, 597, 605, 562), (584, 542, 543), (551, 590, 550), (583, 546, 547), (555, 589, 554), (562, 587, 588, 561), (586, 589, 587, 562), (585, 590, 589, 586), (580, 591, 590, 585), (569, 592, 593, 581), (568, 594, 592, 569), (565, 595, 594, 568), (561, 588, 595, 565), (598, 596, 599), (599, 596, 600), (601, 596, 602), (602, 596, 603), (603, 596, 604), (597, 596, 605), (604, 596, 597), (605, 596, 598), (550, 590, 549), (548, 583, 547), (548, 590, 583), (549, 590, 548), (546, 583, 545), (544, 584, 543), (544, 583, 584), (545, 583, 544), (542, 584, 541), (541, 584, 540), (584, 589, 540), (540, 589, 555), (554, 589, 553), (553, 589, 552), (589, 590, 552), (552, 590, 551)])
_uv = me_circle_001.uv_layers.new(name='UVMap')
_uv.uv.foreach_set('vector', [0.2437, 0.9329, 0.2048, 0.921, 0.2093, 0.9118, 0.2451, 0.9228, 0.201, 0.6742, 0.2407, 0.6502, 0.2468, 0.6605, 0.2078, 0.6833, 0.2048, 0.921, 0.1713, 0.8974, 0.1784, 0.89, 0.2093, 0.9118, 0.3985, 0.7514, 0.3985, 0.7904, 0.3888, 0.7897, 0.3886, 0.7514, 0.1713, 0.8974, 0.1465, 0.8642, 0.1557, 0.8594, 0.1784, 0.89, 0.3985, 0.7904, 0.3924, 0.8286, 0.383, 0.826, 0.3888, 0.7897, 0.1465, 0.8642, 0.1331, 0.8246, 0.1434, 0.8228, 0.1557, 0.8594, 0.3924, 0.8286, 0.3777, 0.8646, 0.3692, 0.8598, 0.383, 0.826, 0.1331, 0.8246, 0.1324, 0.7823, 0.143, 0.7837, 0.1434, 0.8228, 0.3538, 0.8958, 0.3218, 0.9191, 0.3172, 0.9103, 0.3469, 0.8888, 0.3777, 0.8646, 0.3538, 0.8958, 0.3469, 0.8888, 0.3692, 0.8598, 0.1324, 0.7823, 0.1445, 0.7411, 0.1543, 0.7456, 0.143, 0.7837, 0.3218, 0.9191, 0.284, 0.9321, 0.2823, 0.9222, 0.3172, 0.9103, 0.1445, 0.7411, 0.1681, 0.7043, 0.1765, 0.7115, 0.1543, 0.7456, 0.284, 0.9321, 0.2437, 0.9329, 0.2451, 0.9228, 0.2823, 0.9222, 0.1681, 0.7043, 0.201, 0.6742, 0.2078, 0.6833, 0.1765, 0.7115, 0.171, 0.7532, 0.1909, 0.7237, 0.205, 0.7365, 0.1875, 0.7611, 0.2793, 0.9057, 0.2473, 0.9061, 0.2496, 0.8895, 0.2763, 0.8893, 0.1909, 0.7237, 0.2193, 0.6994, 0.2304, 0.7166, 0.205, 0.7365, 0.2473, 0.9061, 0.2167, 0.8965, 0.2241, 0.8814, 0.2496, 0.8895, 0.2193, 0.6994, 0.256, 0.6803, 0.2635, 0.7023, 0.2304, 0.7166, 0.2167, 0.8965, 0.1903, 0.8776, 0.2022, 0.8655, 0.2241, 0.8814, 0.3699, 0.7529, 0.3716, 0.7887, 0.3534, 0.7883, 0.3498, 0.7563, 0.1903, 0.8776, 0.171, 0.8512, 0.1863, 0.8433, 0.2022, 0.8655, 0.3716, 0.7887, 0.3668, 0.8217, 0.35, 0.8174, 0.3534, 0.7883, 0.171, 0.8512, 0.1608, 0.8197, 0.178, 0.8169, 0.1863, 0.8433, 0.3668, 0.8217, 0.3546, 0.8516, 0.3399, 0.8434, 0.35, 0.8174, 0.1608, 0.8197, 0.1607, 0.7861, 0.1783, 0.7887, 0.178, 0.8169, 0.3352, 0.877, 0.3094, 0.8956, 0.3017, 0.8808, 0.3234, 0.8651, 0.3546, 0.8516, 0.3352, 0.877, 0.3234, 0.8651, 0.3399, 0.8434, 0.1607, 0.7861, 0.171, 0.7532, 0.1875, 0.7611, 0.1783, 0.7887, 0.3094, 0.8956, 0.2793, 0.9057, 0.2763, 0.8893, 0.3017, 0.8808, 0.335, 0.814, 0.3269, 0.8364, 0.3107, 0.8281, 0.3162, 0.8106, 0.1928, 0.8147, 0.1934, 0.7912, 0.2115, 0.7947, 0.2106, 0.8124, 0.3132, 0.8548, 0.2951, 0.8681, 0.287, 0.8528, 0.3006, 0.8425, 0.3269, 0.8364, 0.3132, 0.8548, 0.3006, 0.8425, 0.3107, 0.8281, 0.1934, 0.7912, 0.2016, 0.7684, 0.2183, 0.7777, 0.2115, 0.7947, 0.2951, 0.8681, 0.2739, 0.8752, 0.271, 0.8583, 0.287, 0.8528, 0.2016, 0.7684, 0.217, 0.7482, 0.2307, 0.7631, 0.2183, 0.7777, 0.2739, 0.8752, 0.2517, 0.8754, 0.2542, 0.8584, 0.271, 0.8583, 0.217, 0.7482, 0.2393, 0.7324, 0.2484, 0.7525, 0.2307, 0.7631, 0.2517, 0.8754, 0.2305, 0.8685, 0.2383, 0.8532, 0.2542, 0.8584, 0.2393, 0.7324, 0.2684, 0.7226, 0.2709, 0.7478, 0.2484, 0.7525, 0.2305, 0.8685, 0.2124, 0.8552, 0.2248, 0.8431, 0.2383, 0.8532, 0.3318, 0.761, 0.3369, 0.7888, 0.3162, 0.7909, 0.3096, 0.7699, 0.2124, 0.8552, 0.1994, 0.8367, 0.2152, 0.829, 0.2248, 0.8431, 0.3369, 0.7888, 0.335, 0.814, 0.3162, 0.8106, 0.3162, 0.7909, 0.1994, 0.8367, 0.1928, 0.8147, 0.2106, 0.8124, 0.2152, 0.829, 0.2824, 0.7877, 0.2877, 0.7976, 0.2733, 0.8031, 0.2703, 0.7989, 0.2425, 0.8266, 0.2376, 0.8191, 0.2498, 0.814, 0.2522, 0.8177, 0.2877, 0.7976, 0.2891, 0.8079, 0.2745, 0.808, 0.2733, 0.8031, 0.2376, 0.8191, 0.2354, 0.8103, 0.2489, 0.8096, 0.2498, 0.814, 0.2891, 0.8079, 0.2871, 0.8174, 0.2739, 0.8128, 0.2745, 0.808, 0.2354, 0.8103, 0.2363, 0.801, 0.2495, 0.8051, 0.2489, 0.8096, 0.2823, 0.8255, 0.2752, 0.8314, 0.2684, 0.8199, 0.2717, 0.8168, 0.2871, 0.8174, 0.2823, 0.8255, 0.2717, 0.8168, 0.2739, 0.8128, 0.2363, 0.801, 0.2404, 0.7923, 0.2517, 0.8009, 0.2495, 0.8051, 0.2752, 0.8314, 0.2668, 0.8344, 0.2643, 0.8216, 0.2684, 0.8199, 0.2404, 0.7923, 0.2475, 0.7853, 0.2554, 0.7978, 0.2517, 0.8009, 0.2668, 0.8344, 0.258, 0.8347, 0.2599, 0.8217, 0.2643, 0.8216, 0.2475, 0.7853, 0.2571, 0.781, 0.2601, 0.7961, 0.2554, 0.7978, 0.258, 0.8347, 0.2496, 0.8319, 0.2557, 0.8204, 0.2599, 0.8217, 0.2571, 0.781, 0.2684, 0.7803, 0.2653, 0.7964, 0.2601, 0.7961, 0.2496, 0.8319, 0.2425, 0.8266, 0.2522, 0.8177, 0.2557, 0.8204, 0.2643, 0.8216, 0.2599, 0.8217, 0.2615, 0.8094, 0.2554, 0.7978, 0.2601, 0.7961, 0.2615, 0.8094, 0.2599, 0.8217, 0.2557, 0.8204, 0.2615, 0.8094, 0.2601, 0.7961, 0.2653, 0.7964, 0.2615, 0.8094, 0.2557, 0.8204, 0.2522, 0.8177, 0.2615, 0.8094, 0.2703, 0.7989, 0.2733, 0.8031, 0.2615, 0.8094, 0.2522, 0.8177, 0.2498, 0.814, 0.2615, 0.8094, 0.2733, 0.8031, 0.2745, 0.808, 0.2615, 0.8094, 0.2498, 0.814, 0.2489, 0.8096, 0.2615, 0.8094, 0.2745, 0.808, 0.2739, 0.8128, 0.2615, 0.8094, 0.2489, 0.8096, 0.2495, 0.8051, 0.2615, 0.8094, 0.2717, 0.8168, 0.2684, 0.8199, 0.2615, 0.8094, 0.2739, 0.8128, 0.2717, 0.8168, 0.2615, 0.8094, 0.2495, 0.8051, 0.2517, 0.8009, 0.2615, 0.8094, 0.2684, 0.8199, 0.2643, 0.8216, 0.2615, 0.8094, 0.2517, 0.8009, 0.2554, 0.7978, 0.2615, 0.8094, 0.2383, 0.8532, 0.2248, 0.8431, 0.2425, 0.8266, 0.2496, 0.8319, 0.2484, 0.7525, 0.2709, 0.7478, 0.2684, 0.7803, 0.2571, 0.781, 0.2542, 0.8584, 0.2383, 0.8532, 0.2496, 0.8319, 0.258, 0.8347, 0.2307, 0.7631, 0.2484, 0.7525, 0.2571, 0.781, 0.2475, 0.7853, 0.271, 0.8583, 0.2542, 0.8584, 0.258, 0.8347, 0.2668, 0.8344, 0.2183, 0.7777, 0.2307, 0.7631, 0.2475, 0.7853, 0.2404, 0.7923, 0.287, 0.8528, 0.271, 0.8583, 0.2668, 0.8344, 0.2752, 0.8314, 0.2115, 0.7947, 0.2183, 0.7777, 0.2404, 0.7923, 0.2363, 0.801, 0.3107, 0.8281, 0.3006, 0.8425, 0.2823, 0.8255, 0.2871, 0.8174, 0.3006, 0.8425, 0.287, 0.8528, 0.2752, 0.8314, 0.2823, 0.8255, 0.2106, 0.8124, 0.2115, 0.7947, 0.2363, 0.801, 0.2354, 0.8103, 0.3162, 0.8106, 0.3107, 0.8281, 0.2871, 0.8174, 0.2891, 0.8079, 0.2152, 0.829, 0.2106, 0.8124, 0.2354, 0.8103, 0.2376, 0.8191, 0.3162, 0.7909, 0.3162, 0.8106, 0.2891, 0.8079, 0.2877, 0.7976, 0.2248, 0.8431, 0.2152, 0.829, 0.2376, 0.8191, 0.2425, 0.8266, 0.3096, 0.7699, 0.3162, 0.7909, 0.2877, 0.7976, 0.2824, 0.7877, 0.1863, 0.8433, 0.178, 0.8169, 0.1928, 0.8147, 0.1994, 0.8367, 0.3534, 0.7883, 0.35, 0.8174, 0.335, 0.814, 0.3369, 0.7888, 0.2022, 0.8655, 0.1863, 0.8433, 0.1994, 0.8367, 0.2124, 0.8552, 0.3498, 0.7563, 0.3534, 0.7883, 0.3369, 0.7888, 0.3318, 0.761, 0.2241, 0.8814, 0.2022, 0.8655, 0.2124, 0.8552, 0.2305, 0.8685, 0.2304, 0.7166, 0.2635, 0.7023, 0.2684, 0.7226, 0.2393, 0.7324, 0.2496, 0.8895, 0.2241, 0.8814, 0.2305, 0.8685, 0.2517, 0.8754, 0.205, 0.7365, 0.2304, 0.7166, 0.2393, 0.7324, 0.217, 0.7482, 0.2763, 0.8893, 0.2496, 0.8895, 0.2517, 0.8754, 0.2739, 0.8752, 0.1875, 0.7611, 0.205, 0.7365, 0.217, 0.7482, 0.2016, 0.7684, 0.3017, 0.8808, 0.2763, 0.8893, 0.2739, 0.8752, 0.2951, 0.8681, 0.1783, 0.7887, 0.1875, 0.7611, 0.2016, 0.7684, 0.1934, 0.7912, 0.3399, 0.8434, 0.3234, 0.8651, 0.3132, 0.8548, 0.3269, 0.8364, 0.3234, 0.8651, 0.3017, 0.8808, 0.2951, 0.8681, 0.3132, 0.8548, 0.178, 0.8169, 0.1783, 0.7887, 0.1934, 0.7912, 0.1928, 0.8147, 0.35, 0.8174, 0.3399, 0.8434, 0.3269, 0.8364, 0.335, 0.814, 0.3172, 0.9103, 0.2823, 0.9222, 0.2793, 0.9057, 0.3094, 0.8956, 0.143, 0.7837, 0.1543, 0.7456, 0.171, 0.7532, 0.1607, 0.7861, 0.3692, 0.8598, 0.3469, 0.8888, 0.3352, 0.877, 0.3546, 0.8516, 0.3469, 0.8888, 0.3172, 0.9103, 0.3094, 0.8956, 0.3352, 0.877, 0.1434, 0.8228, 0.143, 0.7837, 0.1607, 0.7861, 0.1608, 0.8197, 0.383, 0.826, 0.3692, 0.8598, 0.3546, 0.8516, 0.3668, 0.8217, 0.1557, 0.8594, 0.1434, 0.8228, 0.1608, 0.8197, 0.171, 0.8512, 0.3888, 0.7897, 0.383, 0.826, 0.3668, 0.8217, 0.3716, 0.7887, 0.1784, 0.89, 0.1557, 0.8594, 0.171, 0.8512, 0.1903, 0.8776, 0.3886, 0.7514, 0.3888, 0.7897, 0.3716, 0.7887, 0.3699, 0.7529, 0.2093, 0.9118, 0.1784, 0.89, 0.1903, 0.8776, 0.2167, 0.8965, 0.2078, 0.6833, 0.2468, 0.6605, 0.256, 0.6803, 0.2193, 0.6994, 0.2451, 0.9228, 0.2093, 0.9118, 0.2167, 0.8965, 0.2473, 0.9061, 0.1765, 0.7115, 0.2078, 0.6833, 0.2193, 0.6994, 0.1909, 0.7237, 0.2823, 0.9222, 0.2451, 0.9228, 0.2473, 0.9061, 0.2793, 0.9057, 0.1543, 0.7456, 0.1765, 0.7115, 0.1909, 0.7237, 0.171, 0.7532, 0.4733, 0.6686, 0.5032, 0.64, 0.5077, 0.6466, 0.4796, 0.6735, 0.6273, 0.8961, 0.5818, 0.8961, 0.5831, 0.8872, 0.6256, 0.8874, 0.4535, 0.7054, 0.4733, 0.6686, 0.4796, 0.6735, 0.461, 0.7082, 0.7044, 0.7017, 0.7158, 0.7373, 0.7088, 0.7381, 0.6977, 0.7047, 0.4459, 0.747, 0.4535, 0.7054, 0.461, 0.7082, 0.4541, 0.7472, 0.6842, 0.6688, 0.7044, 0.7017, 0.6977, 0.7047, 0.6783, 0.6735, 0.4516, 0.7893, 0.4459, 0.747, 0.4541, 0.7472, 0.4596, 0.787, 0.6556, 0.6418, 0.6842, 0.6688, 0.6783, 0.6735, 0.6512, 0.648, 0.47, 0.8283, 0.4516, 0.7893, 0.4596, 0.787, 0.477, 0.8237, 0.5805, 0.6168, 0.6201, 0.6237, 0.6176, 0.631, 0.5803, 0.6246, 0.6201, 0.6237, 0.6556, 0.6418, 0.6512, 0.648, 0.6176, 0.631, 0.4996, 0.8607, 0.47, 0.8283, 0.477, 0.8237, 0.505, 0.8542, 0.5402, 0.6223, 0.5805, 0.6168, 0.5803, 0.6246, 0.5424, 0.6298, 0.5378, 0.8838, 0.4996, 0.8607, 0.505, 0.8542, 0.5413, 0.8758, 0.5032, 0.64, 0.5402, 0.6223, 0.5424, 0.6298, 0.5077, 0.6466, 0.5818, 0.8961, 0.5378, 0.8838, 0.5413, 0.8758, 0.5831, 0.8872, 0.6068, 0.7285, 0.584, 0.7414, 0.5826, 0.7397, 0.5994, 0.7201, 0.6111, 0.7393, 0.5847, 0.7435, 0.584, 0.7414, 0.6068, 0.7285, 0.6116, 0.7517, 0.5846, 0.7457, 0.5847, 0.7435, 0.6111, 0.7393, 0.5862, 0.7794, 0.5799, 0.7514, 0.5822, 0.7504, 0.599, 0.7748, 0.5735, 0.7791, 0.5775, 0.7515, 0.5799, 0.7514, 0.5862, 0.7794, 0.5622, 0.7748, 0.5752, 0.7507, 0.5775, 0.7515, 0.5735, 0.7791, 0.5534, 0.7672, 0.5734, 0.7493, 0.5752, 0.7507, 0.5622, 0.7748, 0.5477, 0.7575, 0.5721, 0.7474, 0.5734, 0.7493, 0.5534, 0.7672, 0.5455, 0.7466, 0.5716, 0.7452, 0.5721, 0.7474, 0.5477, 0.7575, 0.5469, 0.7359, 0.5719, 0.743, 0.5716, 0.7452, 0.5455, 0.7466, 0.5517, 0.7262, 0.5729, 0.741, 0.5719, 0.743, 0.5469, 0.7359, 0.5592, 0.7187, 0.5744, 0.7394, 0.5729, 0.741, 0.5517, 0.7262, 0.5688, 0.714, 0.5764, 0.7384, 0.5744, 0.7394, 0.5592, 0.7187, 0.5794, 0.7126, 0.5785, 0.7381, 0.5764, 0.7384, 0.5688, 0.714, 0.5899, 0.7146, 0.5807, 0.7386, 0.5785, 0.7381, 0.5794, 0.7126, 0.5994, 0.7201, 0.5826, 0.7397, 0.5807, 0.7386, 0.5899, 0.7146, 0.6219, 0.7184, 0.6102, 0.7062, 0.6198, 0.6932, 0.6354, 0.7086, 0.5637, 0.6977, 0.5492, 0.7048, 0.54, 0.692, 0.559, 0.6826, 0.5279, 0.7472, 0.5308, 0.7637, 0.5152, 0.7692, 0.5116, 0.7474, 0.5521, 0.7909, 0.569, 0.7986, 0.5638, 0.8164, 0.5421, 0.8055, 0.6298, 0.7344, 0.6219, 0.7184, 0.6354, 0.7086, 0.6464, 0.7285, 0.5797, 0.6955, 0.5637, 0.6977, 0.559, 0.6826, 0.58, 0.6797, 0.5303, 0.7308, 0.5279, 0.7472, 0.5116, 0.7474, 0.515, 0.7259, 0.5391, 0.7788, 0.5521, 0.7909, 0.5421, 0.8055, 0.5255, 0.7892, 0.5377, 0.7162, 0.5303, 0.7308, 0.515, 0.7259, 0.5248, 0.7068, 0.6325, 0.7533, 0.6298, 0.7344, 0.6464, 0.7285, 0.652, 0.7526, 0.6102, 0.7062, 0.5957, 0.6983, 0.6008, 0.6833, 0.6198, 0.6932, 0.5888, 0.8005, 0.6103, 0.7953, 0.6178, 0.8169, 0.5893, 0.8206, 0.5957, 0.6983, 0.5797, 0.6955, 0.58, 0.6797, 0.6008, 0.6833, 0.5492, 0.7048, 0.5377, 0.7162, 0.5248, 0.7068, 0.54, 0.692, 0.5308, 0.7637, 0.5391, 0.7788, 0.5255, 0.7892, 0.5152, 0.7692, 0.569, 0.7986, 0.5888, 0.8005, 0.5893, 0.8206, 0.5638, 0.8164, 0.5893, 0.8206, 0.6178, 0.8169, 0.6225, 0.8371, 0.5885, 0.8391, 0.6008, 0.6833, 0.58, 0.6797, 0.58, 0.665, 0.6054, 0.6692, 0.54, 0.692, 0.5248, 0.7068, 0.5128, 0.698, 0.5314, 0.6799, 0.5152, 0.7692, 0.5255, 0.7892, 0.5127, 0.7987, 0.5004, 0.7741, 0.5638, 0.8164, 0.5893, 0.8206, 0.5885, 0.8391, 0.5582, 0.8328, 0.6354, 0.7086, 0.6198, 0.6932, 0.6284, 0.681, 0.6474, 0.6991, 0.559, 0.6826, 0.54, 0.692, 0.5314, 0.6799, 0.5546, 0.6686, 0.5116, 0.7474, 0.5152, 0.7692, 0.5004, 0.7741, 0.4963, 0.7475, 0.5421, 0.8055, 0.5638, 0.8164, 0.5582, 0.8328, 0.5324, 0.8188, 0.6464, 0.7285, 0.6354, 0.7086, 0.6474, 0.6991, 0.6612, 0.7223, 0.58, 0.6797, 0.559, 0.6826, 0.5546, 0.6686, 0.58, 0.665, 0.515, 0.7259, 0.5116, 0.7474, 0.4963, 0.7475, 0.5006, 0.7213, 0.5255, 0.7892, 0.5421, 0.8055, 0.5324, 0.8188, 0.5127, 0.7987, 0.5248, 0.7068, 0.515, 0.7259, 0.5006, 0.7213, 0.5128, 0.698, 0.652, 0.7526, 0.6464, 0.7285, 0.6612, 0.7223, 0.6696, 0.7502, 0.6198, 0.6932, 0.6008, 0.6833, 0.6054, 0.6692, 0.6284, 0.681, 0.58, 0.665, 0.5546, 0.6686, 0.5495, 0.653, 0.58, 0.6486, 0.5006, 0.7213, 0.4963, 0.7475, 0.4793, 0.7475, 0.4846, 0.7161, 0.5127, 0.7987, 0.5324, 0.8188, 0.5215, 0.8334, 0.4984, 0.809, 0.5128, 0.698, 0.5006, 0.7213, 0.4846, 0.7161, 0.4993, 0.6883, 0.6696, 0.7502, 0.6612, 0.7223, 0.6767, 0.715, 0.6876, 0.7458, 0.6284, 0.681, 0.6054, 0.6692, 0.6103, 0.6537, 0.6377, 0.6674, 0.5885, 0.8391, 0.6225, 0.8371, 0.6252, 0.8587, 0.5868, 0.8589, 0.6054, 0.6692, 0.58, 0.665, 0.58, 0.6486, 0.6103, 0.6537, 0.5314, 0.6799, 0.5128, 0.698, 0.4993, 0.6883, 0.5217, 0.6665, 0.5004, 0.7741, 0.5127, 0.7987, 0.4984, 0.809, 0.4839, 0.7795, 0.5582, 0.8328, 0.5885, 0.8391, 0.5868, 0.8589, 0.5517, 0.8505, 0.6474, 0.6991, 0.6284, 0.681, 0.6377, 0.6674, 0.6602, 0.6885, 0.5546, 0.6686, 0.5314, 0.6799, 0.5217, 0.6665, 0.5495, 0.653, 0.4963, 0.7475, 0.5004, 0.7741, 0.4839, 0.7795, 0.4793, 0.7475, 0.5324, 0.8188, 0.5582, 0.8328, 0.5517, 0.8505, 0.5215, 0.8334, 0.6612, 0.7223, 0.6474, 0.6991, 0.6602, 0.6885, 0.6767, 0.715, 0.461, 0.7082, 0.4846, 0.7161, 0.4793, 0.7475, 0.4541, 0.7472, 0.4541, 0.7472, 0.4793, 0.7475, 0.4839, 0.7795, 0.4596, 0.787, 0.4596, 0.787, 0.4839, 0.7795, 0.4984, 0.809, 0.477, 0.8237, 0.477, 0.8237, 0.4984, 0.809, 0.5215, 0.8334, 0.505, 0.8542, 0.505, 0.8542, 0.5215, 0.8334, 0.5517, 0.8505, 0.5413, 0.8758, 0.5413, 0.8758, 0.5517, 0.8505, 0.5868, 0.8589, 0.5831, 0.8872, 0.5831, 0.8872, 0.5868, 0.8589, 0.6252, 0.8587, 0.6256, 0.8874, 0.7088, 0.7381, 0.6876, 0.7458, 0.6767, 0.715, 0.6977, 0.7047, 0.6977, 0.7047, 0.6767, 0.715, 0.6602, 0.6885, 0.6783, 0.6735, 0.6783, 0.6735, 0.6602, 0.6885, 0.6377, 0.6674, 0.6512, 0.648, 0.6512, 0.648, 0.6377, 0.6674, 0.6103, 0.6537, 0.6176, 0.631, 0.6176, 0.631, 0.6103, 0.6537, 0.58, 0.6486, 0.5803, 0.6246, 0.4655, 0.3261, 0.4624, 0.3308, 0.4635, 0.3253, 0.4578, 0.3338, 0.4624, 0.3308, 0.4594, 0.3354, 0.467, 0.3277, 0.4624, 0.3308, 0.4655, 0.3261, 0.457, 0.3318, 0.4624, 0.3308, 0.4578, 0.3338, 0.4679, 0.3297, 0.4624, 0.3308, 0.467, 0.3277, 0.457, 0.3297, 0.4624, 0.3308, 0.457, 0.3318, 0.4679, 0.3318, 0.4624, 0.3308, 0.4679, 0.3297, 0.4578, 0.3277, 0.4624, 0.3308, 0.457, 0.3297, 0.4594, 0.3354, 0.4624, 0.3308, 0.4614, 0.3362, 0.467, 0.3338, 0.4624, 0.3308, 0.4679, 0.3318, 0.4594, 0.3261, 0.4624, 0.3308, 0.4578, 0.3277, 0.4655, 0.3354, 0.4624, 0.3308, 0.467, 0.3338, 0.4614, 0.3253, 0.4624, 0.3308, 0.4594, 0.3261, 0.4635, 0.3362, 0.4624, 0.3308, 0.4655, 0.3354, 0.4635, 0.3253, 0.4624, 0.3308, 0.4614, 0.3253, 0.4614, 0.3362, 0.4624, 0.3308, 0.4635, 0.3362, 0.5803, 0.6246, 0.58, 0.6486, 0.5495, 0.653, 0.5424, 0.6298, 0.5424, 0.6298, 0.5495, 0.653, 0.5217, 0.6665, 0.5077, 0.6466, 0.5077, 0.6466, 0.5217, 0.6665, 0.4993, 0.6883, 0.4796, 0.6735, 0.4796, 0.6735, 0.4993, 0.6883, 0.4846, 0.7161, 0.461, 0.7082, 0.6102, 0.7062, 0.5994, 0.7201, 0.5899, 0.7146, 0.5957, 0.6983, 0.5957, 0.6983, 0.5899, 0.7146, 0.5794, 0.7126, 0.5797, 0.6955, 0.5797, 0.6955, 0.5794, 0.7126, 0.5688, 0.714, 0.5637, 0.6977, 0.5637, 0.6977, 0.5688, 0.714, 0.5592, 0.7187, 0.5492, 0.7048, 0.5492, 0.7048, 0.5592, 0.7187, 0.5517, 0.7262, 0.5377, 0.7162, 0.5377, 0.7162, 0.5517, 0.7262, 0.5469, 0.7359, 0.5303, 0.7308, 0.5303, 0.7308, 0.5469, 0.7359, 0.5455, 0.7466, 0.5279, 0.7472, 0.5279, 0.7472, 0.5455, 0.7466, 0.5477, 0.7575, 0.5308, 0.7637, 0.5308, 0.7637, 0.5477, 0.7575, 0.5534, 0.7672, 0.5391, 0.7788, 0.5391, 0.7788, 0.5534, 0.7672, 0.5622, 0.7748, 0.5521, 0.7909, 0.5521, 0.7909, 0.5622, 0.7748, 0.5735, 0.7791, 0.569, 0.7986, 0.569, 0.7986, 0.5735, 0.7791, 0.5862, 0.7794, 0.5888, 0.8005, 0.5888, 0.8005, 0.5862, 0.7794, 0.599, 0.7748, 0.6103, 0.7953, 0.6325, 0.7533, 0.6116, 0.7517, 0.6111, 0.7393, 0.6298, 0.7344, 0.6298, 0.7344, 0.6111, 0.7393, 0.6068, 0.7285, 0.6219, 0.7184, 0.6219, 0.7184, 0.6068, 0.7285, 0.5994, 0.7201, 0.6102, 0.7062, 0.4055, 0.748, 0.4055, 0.6502, 0.4076, 0.6502, 0.4076, 0.748, 0.4141, 0.748, 0.4141, 0.6502, 0.4163, 0.6503, 0.4163, 0.748, 0.4292, 0.748, 0.4292, 0.6503, 0.4314, 0.6503, 0.4314, 0.748, 0.412, 0.748, 0.412, 0.6502, 0.4141, 0.6502, 0.4141, 0.748, 0.4271, 0.748, 0.4271, 0.6503, 0.4292, 0.6503, 0.4292, 0.748, 0.4098, 0.748, 0.4098, 0.6502, 0.412, 0.6502, 0.412, 0.748, 0.4249, 0.748, 0.4249, 0.6503, 0.4271, 0.6503, 0.4271, 0.748, 0.4076, 0.748, 0.4076, 0.6502, 0.4098, 0.6502, 0.4098, 0.748, 0.4227, 0.748, 0.4227, 0.6503, 0.4249, 0.6503, 0.4249, 0.748, 0.4033, 0.748, 0.4033, 0.6502, 0.4055, 0.6502, 0.4055, 0.748, 0.4206, 0.748, 0.4206, 0.6503, 0.4227, 0.6503, 0.4227, 0.748, 0.4012, 0.748, 0.4012, 0.6502, 0.4033, 0.6502, 0.4033, 0.748, 0.4184, 0.748, 0.4184, 0.6503, 0.4206, 0.6503, 0.4206, 0.748, 0.399, 0.748, 0.399, 0.6503, 0.4012, 0.6502, 0.4012, 0.748, 0.4163, 0.748, 0.4163, 0.6503, 0.4184, 0.6503, 0.4184, 0.748, 0.4314, 0.748, 0.4314, 0.6503, 0.4335, 0.6503, 0.4335, 0.748, 0.1292, 0.4379, 0.1292, 0.5, 0.001702, 0.5, 0.001702, 0.4379, 0.1319, 0.001147, 0.1315, 0.0636, 0.003216, 0.0627, 0.003653, 0.0002508, 0.02175, 0.08699, 0.03579, 0.08709, 0.03446, 0.1071, 0.02245, 0.1065, 0.131, 0.126, 0.1306, 0.1885, 0.002343, 0.1876, 0.00278, 0.1251, 0.1302, 0.2509, 0.1297, 0.3134, 0.00147, 0.3125, 0.001907, 0.25, 0.1306, 0.1885, 0.1302, 0.2509, 0.001907, 0.25, 0.002343, 0.1876, 0.1297, 0.3134, 0.1293, 0.3758, 0.001034, 0.3749, 0.00147, 0.3125, 0.4389, 0.195, 0.4194, 0.2515, 0.4108, 0.2467, 0.4289, 0.1938, 0.436, 0.1346, 0.4389, 0.195, 0.4289, 0.1938, 0.4262, 0.1368, 0.4144, 0.07975, 0.436, 0.1346, 0.4262, 0.1368, 0.4063, 0.08497, 0.3753, 0.03939, 0.4144, 0.07975, 0.4063, 0.08497, 0.3703, 0.04654, 0.2003, 0.6259, 0.1562, 0.5819, 0.2889, 0.4932, 0.3201, 0.3367, 0.3776, 0.3605, 0.2889, 0.4932, 0.2578, 0.3367, 0.3201, 0.3367, 0.2889, 0.4932, 0.2003, 0.3605, 0.2578, 0.3367, 0.2889, 0.4932, 0.1324, 0.4621, 0.1562, 0.4046, 0.2889, 0.4932, 0.1562, 0.4046, 0.2003, 0.3605, 0.2889, 0.4932, 0.1324, 0.5243, 0.1324, 0.4621, 0.2889, 0.4932, 0.1562, 0.5819, 0.1324, 0.5243, 0.2889, 0.4932, 0.03569, 0.1012, 0.03579, 0.08709, 0.1315, 0.0636, 0.131, 0.126, 0.02175, 0.08699, 0.02165, 0.1011, 0.00278, 0.1251, 0.003216, 0.0627, 0.03579, 0.08709, 0.02175, 0.08699, 0.003216, 0.0627, 0.1315, 0.0636, 0.02165, 0.1011, 0.03569, 0.1012, 0.131, 0.126, 0.00278, 0.1251, 0.03584, 0.07966, 0.0218, 0.07956, 0.0276, 0.0481, 0.03048, 0.04812, 0.03579, 0.08709, 0.05019, 0.0887, 0.0471, 0.1102, 0.03446, 0.1071, 0.03569, 0.1012, 0.02165, 0.1011, 0.0218, 0.07956, 0.03584, 0.07966, 0.008271, 0.08788, 0.02175, 0.08699, 0.02245, 0.1065, 0.00963, 0.1085, 0.02862, 0.1356, 0.02852, 0.1384, 0.02572, 0.1383, 0.02582, 0.1355, 0.00963, 0.1085, 0.02245, 0.1065, 0.02582, 0.1355, 0.0231, 0.1363, 0.02245, 0.1065, 0.03446, 0.1071, 0.02862, 0.1356, 0.02582, 0.1355, 0.03446, 0.1071, 0.0471, 0.1102, 0.03122, 0.1366, 0.02862, 0.1356, 0.2683, 0.319, 0.2139, 0.2953, 0.2208, 0.2869, 0.2702, 0.3094, 0.3265, 0.319, 0.2683, 0.319, 0.2702, 0.3094, 0.3243, 0.3096, 0.3798, 0.2953, 0.3265, 0.319, 0.3243, 0.3096, 0.3739, 0.2874, 0.4194, 0.2515, 0.3798, 0.2953, 0.3739, 0.2874, 0.4108, 0.2467, 0.1293, 0.3758, 0.07056, 0.3953, 0.06937, 0.3935, 0.06036, 0.3995, 0.06156, 0.4013, 0.001702, 0.4379, 0.1292, 0.4379, 0.06757, 0.4025, 0.06936, 0.4013, 0.06251, 0.3923, 0.06071, 0.3934, 0.001034, 0.3749, 0.3798, 0.2953, 0.4194, 0.2515, 0.4346, 0.2608, 0.39, 0.3096, 0.3265, 0.319, 0.3798, 0.2953, 0.39, 0.3096, 0.3299, 0.3362, 0.2683, 0.319, 0.3265, 0.319, 0.3299, 0.3362, 0.2645, 0.3362, 0.2139, 0.2953, 0.2683, 0.319, 0.2645, 0.3362, 0.2038, 0.3096, 0.4144, 0.07975, 0.3753, 0.03939, 0.3851, 0.02524, 0.429, 0.07064, 0.436, 0.1346, 0.4144, 0.07975, 0.429, 0.07064, 0.4534, 0.1311, 0.4389, 0.195, 0.436, 0.1346, 0.4534, 0.1311, 0.4565, 0.1978, 0.4194, 0.2515, 0.4389, 0.195, 0.4565, 0.1978, 0.4346, 0.2608, 0.6136, 0.6163, 0.5579, 0.6163, 0.5858, 0.4765, 0.5579, 0.6163, 0.5066, 0.595, 0.5858, 0.4765, 0.665, 0.358, 0.7043, 0.3973, 0.5858, 0.4765, 0.7043, 0.3973, 0.7256, 0.4487, 0.5858, 0.4765, 0.7256, 0.4487, 0.7256, 0.5043, 0.5858, 0.4765, 0.7043, 0.5557, 0.665, 0.595, 0.5858, 0.4765, 0.7256, 0.5043, 0.7043, 0.5557, 0.5858, 0.4765, 0.665, 0.595, 0.6136, 0.6163, 0.5858, 0.4765, 0.06156, 0.4013, 0.06335, 0.4025, 0.001702, 0.4379, 0.06546, 0.4029, 0.06757, 0.4025, 0.1292, 0.4379, 0.06546, 0.4029, 0.1292, 0.4379, 0.001702, 0.4379, 0.06335, 0.4025, 0.06546, 0.4029, 0.001702, 0.4379, 0.06936, 0.4013, 0.07056, 0.3995, 0.1292, 0.4379, 0.07098, 0.3974, 0.07056, 0.3953, 0.1293, 0.3758, 0.07098, 0.3974, 0.1293, 0.3758, 0.1292, 0.4379, 0.07056, 0.3995, 0.07098, 0.3974, 0.1292, 0.4379, 0.06937, 0.3935, 0.06759, 0.3923, 0.1293, 0.3758, 0.06759, 0.3923, 0.06505, 0.3918, 0.1293, 0.3758, 0.1293, 0.3758, 0.06505, 0.3918, 0.001034, 0.3749, 0.06505, 0.3918, 0.06251, 0.3923, 0.001034, 0.3749, 0.06071, 0.3934, 0.05949, 0.3952, 0.001034, 0.3749, 0.05949, 0.3952, 0.05905, 0.3973, 0.001034, 0.3749, 0.001034, 0.3749, 0.05905, 0.3973, 0.0002508, 0.437, 0.05994, 0.3974, 0.06036, 0.3995, 0.001702, 0.4379, 0.7322, 0.6817, 0.741, 0.6867, 0.7279, 0.7218, 0.7179, 0.7198, 0.9117, 0.8729, 0.9085, 0.8619, 0.9504, 0.8448, 0.9548, 0.8559, 0.7179, 0.7198, 0.7279, 0.7218, 0.7265, 0.7596, 0.7163, 0.7608, 0.9703, 0.6691, 0.9643, 0.6769, 0.934, 0.6535, 0.9393, 0.6454, 0.7163, 0.7608, 0.7265, 0.7596, 0.737, 0.7963, 0.7276, 0.8006, 0.9393, 0.6454, 0.934, 0.6535, 0.9017, 0.6361, 0.9053, 0.627, 0.7276, 0.8006, 0.737, 0.7963, 0.7586, 0.8282, 0.7509, 0.8354, 0.9053, 0.627, 0.9017, 0.6361, 0.8664, 0.6265, 0.8677, 0.6168, 0.7509, 0.8354, 0.7586, 0.8282, 0.7894, 0.8524, 0.7841, 0.8616, 0.8285, 0.6168, 0.8299, 0.6266, 0.7947, 0.637, 0.7905, 0.628, 0.8677, 0.6168, 0.8664, 0.6265, 0.8299, 0.6266, 0.8285, 0.6168, 0.7841, 0.8616, 0.7894, 0.8524, 0.8266, 0.8665, 0.8241, 0.8771, 0.7905, 0.628, 0.7947, 0.637, 0.7641, 0.6576, 0.7573, 0.6502, 0.8241, 0.8771, 0.8266, 0.8665, 0.8672, 0.8697, 0.8677, 0.8807, 0.7573, 0.6502, 0.7641, 0.6576, 0.741, 0.6867, 0.7322, 0.6817, 0.8677, 0.8807, 0.8672, 0.8697, 0.9085, 0.8619, 0.9117, 0.8729, 0.8306, 0.8487, 0.8344, 0.8308, 0.8646, 0.8318, 0.8662, 0.8508, 0.7753, 0.67, 0.7866, 0.6823, 0.7702, 0.7034, 0.7556, 0.6951, 0.8662, 0.8508, 0.8646, 0.8318, 0.8959, 0.8237, 0.9028, 0.843, 0.7556, 0.6951, 0.7702, 0.7034, 0.7611, 0.7286, 0.7446, 0.7253, 0.9028, 0.843, 0.8959, 0.8237, 0.9273, 0.8061, 0.9402, 0.8255, 0.7446, 0.7253, 0.7611, 0.7286, 0.7604, 0.7556, 0.7436, 0.7577, 0.9517, 0.6908, 0.9368, 0.7047, 0.9136, 0.6825, 0.9243, 0.6677, 0.7436, 0.7577, 0.7604, 0.7556, 0.7684, 0.7817, 0.7528, 0.7891, 0.9243, 0.6677, 0.9136, 0.6825, 0.8884, 0.6675, 0.8952, 0.6516, 0.7528, 0.7891, 0.7684, 0.7817, 0.7843, 0.8044, 0.7716, 0.8163, 0.8952, 0.6516, 0.8884, 0.6675, 0.8616, 0.6597, 0.8641, 0.643, 0.7716, 0.8163, 0.7843, 0.8044, 0.8069, 0.8213, 0.7983, 0.8369, 0.8321, 0.6431, 0.8344, 0.6596, 0.8087, 0.6673, 0.8017, 0.6522, 0.8641, 0.643, 0.8616, 0.6597, 0.8344, 0.6596, 0.8321, 0.6431, 0.7983, 0.8369, 0.8069, 0.8213, 0.8344, 0.8308, 0.8306, 0.8487, 0.8017, 0.6522, 0.8087, 0.6673, 0.7866, 0.6823, 0.7753, 0.67, 0.882, 0.6815, 0.8733, 0.6985, 0.8561, 0.6922, 0.8593, 0.6743, 0.795, 0.794, 0.8077, 0.7812, 0.8223, 0.7912, 0.8141, 0.8077, 0.8364, 0.674, 0.8385, 0.6915, 0.822, 0.696, 0.8148, 0.6803, 0.8593, 0.6743, 0.8561, 0.6922, 0.8385, 0.6915, 0.8364, 0.674, 0.8141, 0.8077, 0.8223, 0.7912, 0.8399, 0.7962, 0.8372, 0.8152, 0.8148, 0.6803, 0.822, 0.696, 0.808, 0.7054, 0.7963, 0.6928, 0.8372, 0.8152, 0.8399, 0.7962, 0.8591, 0.7952, 0.8626, 0.8152, 0.7963, 0.6928, 0.808, 0.7054, 0.7977, 0.7186, 0.7827, 0.7103, 0.8626, 0.8152, 0.8591, 0.7952, 0.8783, 0.7876, 0.8887, 0.8071, 0.7827, 0.7103, 0.7977, 0.7186, 0.7922, 0.7345, 0.7752, 0.7313, 0.8887, 0.8071, 0.8783, 0.7876, 0.8956, 0.7726, 0.9142, 0.7899, 0.7752, 0.7313, 0.7922, 0.7345, 0.792, 0.7513, 0.7748, 0.7537, 0.9221, 0.7162, 0.9016, 0.7284, 0.8889, 0.7104, 0.9032, 0.6953, 0.7748, 0.7537, 0.792, 0.7513, 0.7973, 0.7674, 0.7816, 0.7753, 0.9032, 0.6953, 0.8889, 0.7104, 0.8733, 0.6985, 0.882, 0.6815, 0.7816, 0.7753, 0.7973, 0.7674, 0.8077, 0.7812, 0.795, 0.794, 0.871, 0.7392, 0.8547, 0.742, 0.8532, 0.7371, 0.8663, 0.729, 0.8158, 0.7473, 0.8288, 0.7449, 0.8303, 0.7491, 0.8188, 0.7557, 0.8663, 0.729, 0.8532, 0.7371, 0.85, 0.7332, 0.859, 0.7216, 0.8188, 0.7557, 0.8303, 0.7491, 0.8332, 0.7525, 0.8245, 0.7628, 0.859, 0.7216, 0.85, 0.7332, 0.8459, 0.7307, 0.8502, 0.7174, 0.8245, 0.7628, 0.8332, 0.7525, 0.8372, 0.7548, 0.8324, 0.7677, 0.8408, 0.7163, 0.8413, 0.73, 0.8369, 0.7308, 0.8319, 0.7183, 0.8502, 0.7174, 0.8459, 0.7307, 0.8413, 0.73, 0.8408, 0.7163, 0.8324, 0.7677, 0.8372, 0.7548, 0.8418, 0.7555, 0.8418, 0.7697, 0.8319, 0.7183, 0.8369, 0.7308, 0.8331, 0.733, 0.8244, 0.7232, 0.8418, 0.7697, 0.8418, 0.7555, 0.8465, 0.7545, 0.8516, 0.7684, 0.8244, 0.7232, 0.8331, 0.733, 0.8302, 0.7364, 0.8188, 0.7301, 0.8516, 0.7684, 0.8465, 0.7545, 0.8507, 0.7518, 0.861, 0.7634, 0.8188, 0.7301, 0.8302, 0.7364, 0.8288, 0.7405, 0.8159, 0.7384, 0.861, 0.7634, 0.8507, 0.7518, 0.8537, 0.7475, 0.8683, 0.7548, 0.8159, 0.7384, 0.8288, 0.7405, 0.8288, 0.7449, 0.8158, 0.7473, 0.8331, 0.733, 0.841, 0.7426, 0.8302, 0.7364, 0.8465, 0.7545, 0.841, 0.7426, 0.8507, 0.7518, 0.8302, 0.7364, 0.841, 0.7426, 0.8288, 0.7405, 0.8507, 0.7518, 0.841, 0.7426, 0.8537, 0.7475, 0.8288, 0.7405, 0.841, 0.7426, 0.8288, 0.7449, 0.8547, 0.742, 0.841, 0.7426, 0.8532, 0.7371, 0.8288, 0.7449, 0.841, 0.7426, 0.8303, 0.7491, 0.8532, 0.7371, 0.841, 0.7426, 0.85, 0.7332, 0.8303, 0.7491, 0.841, 0.7426, 0.8332, 0.7525, 0.85, 0.7332, 0.841, 0.7426, 0.8459, 0.7307, 0.8332, 0.7525, 0.841, 0.7426, 0.8372, 0.7548, 0.8413, 0.73, 0.841, 0.7426, 0.8369, 0.7308, 0.8459, 0.7307, 0.841, 0.7426, 0.8413, 0.73, 0.8372, 0.7548, 0.841, 0.7426, 0.8418, 0.7555, 0.8369, 0.7308, 0.841, 0.7426, 0.8331, 0.733, 0.8418, 0.7555, 0.841, 0.7426, 0.8465, 0.7545, 0.7922, 0.7345, 0.8159, 0.7384, 0.8158, 0.7473, 0.792, 0.7513, 0.8783, 0.7876, 0.861, 0.7634, 0.8683, 0.7548, 0.8956, 0.7726, 0.7977, 0.7186, 0.8188, 0.7301, 0.8159, 0.7384, 0.7922, 0.7345, 0.8591, 0.7952, 0.8516, 0.7684, 0.861, 0.7634, 0.8783, 0.7876, 0.808, 0.7054, 0.8244, 0.7232, 0.8188, 0.7301, 0.7977, 0.7186, 0.8399, 0.7962, 0.8418, 0.7697, 0.8516, 0.7684, 0.8591, 0.7952, 0.822, 0.696, 0.8319, 0.7183, 0.8244, 0.7232, 0.808, 0.7054, 0.8223, 0.7912, 0.8324, 0.7677, 0.8418, 0.7697, 0.8399, 0.7962, 0.8561, 0.6922, 0.8502, 0.7174, 0.8408, 0.7163, 0.8385, 0.6915, 0.8385, 0.6915, 0.8408, 0.7163, 0.8319, 0.7183, 0.822, 0.696, 0.8077, 0.7812, 0.8245, 0.7628, 0.8324, 0.7677, 0.8223, 0.7912, 0.8733, 0.6985, 0.859, 0.7216, 0.8502, 0.7174, 0.8561, 0.6922, 0.7973, 0.7674, 0.8188, 0.7557, 0.8245, 0.7628, 0.8077, 0.7812, 0.8889, 0.7104, 0.8663, 0.729, 0.859, 0.7216, 0.8733, 0.6985, 0.792, 0.7513, 0.8158, 0.7473, 0.8188, 0.7557, 0.7973, 0.7674, 0.9016, 0.7284, 0.871, 0.7392, 0.8663, 0.729, 0.8889, 0.7104, 0.7684, 0.7817, 0.7816, 0.7753, 0.795, 0.794, 0.7843, 0.8044, 0.9136, 0.6825, 0.9032, 0.6953, 0.882, 0.6815, 0.8884, 0.6675, 0.7604, 0.7556, 0.7748, 0.7537, 0.7816, 0.7753, 0.7684, 0.7817, 0.9368, 0.7047, 0.9221, 0.7162, 0.9032, 0.6953, 0.9136, 0.6825, 0.7611, 0.7286, 0.7752, 0.7313, 0.7748, 0.7537, 0.7604, 0.7556, 0.8959, 0.8237, 0.8887, 0.8071, 0.9142, 0.7899, 0.9273, 0.8061, 0.7702, 0.7034, 0.7827, 0.7103, 0.7752, 0.7313, 0.7611, 0.7286, 0.8646, 0.8318, 0.8626, 0.8152, 0.8887, 0.8071, 0.8959, 0.8237, 0.7866, 0.6823, 0.7963, 0.6928, 0.7827, 0.7103, 0.7702, 0.7034, 0.8344, 0.8308, 0.8372, 0.8152, 0.8626, 0.8152, 0.8646, 0.8318, 0.8087, 0.6673, 0.8148, 0.6803, 0.7963, 0.6928, 0.7866, 0.6823, 0.8069, 0.8213, 0.8141, 0.8077, 0.8372, 0.8152, 0.8344, 0.8308, 0.8616, 0.6597, 0.8593, 0.6743, 0.8364, 0.674, 0.8344, 0.6596, 0.8344, 0.6596, 0.8364, 0.674, 0.8148, 0.6803, 0.8087, 0.6673, 0.7843, 0.8044, 0.795, 0.794, 0.8141, 0.8077, 0.8069, 0.8213, 0.8884, 0.6675, 0.882, 0.6815, 0.8593, 0.6743, 0.8616, 0.6597, 0.7947, 0.637, 0.8017, 0.6522, 0.7753, 0.67, 0.7641, 0.6576, 0.7894, 0.8524, 0.7983, 0.8369, 0.8306, 0.8487, 0.8266, 0.8665, 0.8664, 0.6265, 0.8641, 0.643, 0.8321, 0.6431, 0.8299, 0.6266, 0.8299, 0.6266, 0.8321, 0.6431, 0.8017, 0.6522, 0.7947, 0.637, 0.7586, 0.8282, 0.7716, 0.8163, 0.7983, 0.8369, 0.7894, 0.8524, 0.9017, 0.6361, 0.8952, 0.6516, 0.8641, 0.643, 0.8664, 0.6265, 0.737, 0.7963, 0.7528, 0.7891, 0.7716, 0.8163, 0.7586, 0.8282, 0.934, 0.6535, 0.9243, 0.6677, 0.8952, 0.6516, 0.9017, 0.6361, 0.7265, 0.7596, 0.7436, 0.7577, 0.7528, 0.7891, 0.737, 0.7963, 0.9643, 0.6769, 0.9517, 0.6908, 0.9243, 0.6677, 0.934, 0.6535, 0.7279, 0.7218, 0.7446, 0.7253, 0.7436, 0.7577, 0.7265, 0.7596, 0.9085, 0.8619, 0.9028, 0.843, 0.9402, 0.8255, 0.9504, 0.8448, 0.741, 0.6867, 0.7556, 0.6951, 0.7446, 0.7253, 0.7279, 0.7218, 0.8672, 0.8697, 0.8662, 0.8508, 0.9028, 0.843, 0.9085, 0.8619, 0.7641, 0.6576, 0.7753, 0.67, 0.7556, 0.6951, 0.741, 0.6867, 0.8266, 0.8665, 0.8306, 0.8487, 0.8662, 0.8508, 0.8672, 0.8697, 0.4807, 0.05765, 0.4873, 0.06217, 0.4702, 0.09713, 0.4626, 0.0949, 0.7444, 0.1351, 0.7356, 0.1361, 0.7225, 0.09569, 0.7306, 0.09174, 0.5097, 0.02756, 0.5146, 0.03397, 0.4873, 0.06217, 0.4807, 0.05765, 0.5826, 0.2676, 0.5835, 0.2604, 0.6186, 0.2608, 0.6199, 0.2676, 0.547, 0.007744, 0.5497, 0.01543, 0.5146, 0.03397, 0.5097, 0.02756, 0.5451, 0.2584, 0.5478, 0.2514, 0.5835, 0.2604, 0.5826, 0.2676, 0.589, 0.0002508, 0.5893, 0.008498, 0.5497, 0.01543, 0.547, 0.007744, 0.5107, 0.2395, 0.5152, 0.2333, 0.5478, 0.2514, 0.5451, 0.2584, 0.6319, 0.005887, 0.6296, 0.01394, 0.5893, 0.008498, 0.589, 0.0002508, 0.4641, 0.1755, 0.4714, 0.173, 0.4889, 0.2066, 0.4827, 0.2112, 0.4827, 0.2112, 0.4889, 0.2066, 0.5152, 0.2333, 0.5107, 0.2395, 0.6717, 0.02417, 0.6671, 0.03135, 0.6296, 0.01394, 0.6319, 0.005887, 0.457, 0.1355, 0.4648, 0.1353, 0.4714, 0.173, 0.4641, 0.1755, 0.7054, 0.05351, 0.6989, 0.05929, 0.6671, 0.03135, 0.6717, 0.02417, 0.4626, 0.0949, 0.4702, 0.09713, 0.4648, 0.1353, 0.457, 0.1355, 0.7306, 0.09174, 0.7225, 0.09569, 0.6989, 0.05929, 0.7054, 0.05351, 0.5784, 0.1665, 0.5681, 0.1621, 0.5817, 0.1401, 0.5837, 0.1409, 0.59, 0.1674, 0.5784, 0.1665, 0.5837, 0.1409, 0.5859, 0.141, 0.6019, 0.1641, 0.59, 0.1674, 0.5859, 0.141, 0.5881, 0.1402, 0.6207, 0.1315, 0.6201, 0.1451, 0.5918, 0.1365, 0.592, 0.134, 0.6165, 0.1195, 0.6207, 0.1315, 0.592, 0.134, 0.5914, 0.1317, 0.6089, 0.11, 0.6165, 0.1195, 0.5914, 0.1317, 0.59, 0.1298, 0.599, 0.1039, 0.6089, 0.11, 0.59, 0.1298, 0.588, 0.1285, 0.588, 0.1014, 0.599, 0.1039, 0.588, 0.1285, 0.5858, 0.1278, 0.577, 0.1027, 0.588, 0.1014, 0.5858, 0.1278, 0.5836, 0.128, 0.5672, 0.1073, 0.577, 0.1027, 0.5836, 0.128, 0.5816, 0.1289, 0.5595, 0.1148, 0.5672, 0.1073, 0.5816, 0.1289, 0.5799, 0.1305, 0.5546, 0.1243, 0.5595, 0.1148, 0.5799, 0.1305, 0.5789, 0.1324, 0.553, 0.1348, 0.5546, 0.1243, 0.5789, 0.1324, 0.5786, 0.1346, 0.5549, 0.1453, 0.553, 0.1348, 0.5786, 0.1346, 0.579, 0.1367, 0.5601, 0.1547, 0.5549, 0.1453, 0.579, 0.1367, 0.5801, 0.1386, 0.5681, 0.1621, 0.5601, 0.1547, 0.5801, 0.1386, 0.5817, 0.1401, 0.5734, 0.1841, 0.5681, 0.1998, 0.5487, 0.1897, 0.5582, 0.1766, 0.5359, 0.1349, 0.5202, 0.1351, 0.5233, 0.1141, 0.5383, 0.119, 0.5722, 0.08575, 0.5674, 0.07016, 0.5892, 0.0669, 0.5888, 0.08351, 0.6212, 0.09549, 0.6321, 0.08153, 0.6491, 0.09885, 0.6337, 0.1093, 0.591, 0.1866, 0.5905, 0.2043, 0.5681, 0.1998, 0.5734, 0.1841, 0.5387, 0.1508, 0.5238, 0.1559, 0.5202, 0.1351, 0.5359, 0.1349, 0.5573, 0.09304, 0.548, 0.07995, 0.5674, 0.07016, 0.5722, 0.08575, 0.6057, 0.08676, 0.6115, 0.07071, 0.6321, 0.08153, 0.6212, 0.09549, 0.5456, 0.1045, 0.5328, 0.09512, 0.548, 0.07995, 0.5573, 0.09304, 0.6098, 0.1835, 0.6151, 0.2023, 0.5905, 0.2043, 0.591, 0.1866, 0.5582, 0.1766, 0.5487, 0.1897, 0.5336, 0.1747, 0.5463, 0.1652, 0.6416, 0.1275, 0.6609, 0.1219, 0.666, 0.1501, 0.6432, 0.1496, 0.5463, 0.1652, 0.5336, 0.1747, 0.5238, 0.1559, 0.5387, 0.1508, 0.5383, 0.119, 0.5233, 0.1141, 0.5328, 0.09512, 0.5456, 0.1045, 0.5888, 0.08351, 0.5892, 0.0669, 0.6115, 0.07071, 0.6057, 0.08676, 0.6337, 0.1093, 0.6491, 0.09885, 0.6609, 0.1219, 0.6416, 0.1275, 0.6609, 0.1219, 0.6783, 0.1155, 0.6867, 0.1485, 0.666, 0.1501, 0.5336, 0.1747, 0.5216, 0.1833, 0.5098, 0.1605, 0.5238, 0.1559, 0.5233, 0.1141, 0.5092, 0.1096, 0.5208, 0.0863, 0.5328, 0.09512, 0.5892, 0.0669, 0.5894, 0.05133, 0.6166, 0.05559, 0.6115, 0.07071, 0.6491, 0.09885, 0.663, 0.08856, 0.6783, 0.1155, 0.6609, 0.1219, 0.5681, 0.1998, 0.5628, 0.2142, 0.5397, 0.2016, 0.5487, 0.1897, 0.5202, 0.1351, 0.5054, 0.1351, 0.5092, 0.1096, 0.5233, 0.1141, 0.5674, 0.07016, 0.5628, 0.05556, 0.5894, 0.05133, 0.5892, 0.0669, 0.6321, 0.08153, 0.6418, 0.06823, 0.663, 0.08856, 0.6491, 0.09885, 0.5905, 0.2043, 0.5891, 0.2202, 0.5628, 0.2142, 0.5681, 0.1998, 0.5238, 0.1559, 0.5098, 0.1605, 0.5054, 0.1351, 0.5202, 0.1351, 0.548, 0.07995, 0.5392, 0.06766, 0.5628, 0.05556, 0.5674, 0.07016, 0.6115, 0.07071, 0.6166, 0.05559, 0.6418, 0.06823, 0.6321, 0.08153, 0.5328, 0.09512, 0.5208, 0.0863, 0.5392, 0.06766, 0.548, 0.07995, 0.6151, 0.2023, 0.6182, 0.2197, 0.5891, 0.2202, 0.5905, 0.2043, 0.5487, 0.1897, 0.5397, 0.2016, 0.5216, 0.1833, 0.5336, 0.1747, 0.5098, 0.1605, 0.4942, 0.1654, 0.489, 0.1351, 0.5054, 0.1351, 0.5392, 0.06766, 0.5294, 0.05399, 0.5577, 0.03931, 0.5628, 0.05556, 0.6166, 0.05559, 0.6221, 0.03879, 0.6524, 0.05341, 0.6418, 0.06823, 0.5208, 0.0863, 0.5073, 0.07646, 0.5294, 0.05399, 0.5392, 0.06766, 0.6182, 0.2197, 0.6195, 0.2382, 0.5868, 0.2372, 0.5891, 0.2202, 0.5397, 0.2016, 0.5297, 0.2146, 0.5082, 0.1927, 0.5216, 0.1833, 0.6783, 0.1155, 0.6966, 0.1078, 0.7081, 0.1445, 0.6867, 0.1485, 0.5216, 0.1833, 0.5082, 0.1927, 0.4942, 0.1654, 0.5098, 0.1605, 0.5092, 0.1096, 0.4935, 0.1044, 0.5073, 0.07646, 0.5208, 0.0863, 0.5894, 0.05133, 0.5896, 0.03402, 0.6221, 0.03879, 0.6166, 0.05559, 0.663, 0.08856, 0.6779, 0.07691, 0.6966, 0.1078, 0.6783, 0.1155, 0.5628, 0.2142, 0.5566, 0.2296, 0.5297, 0.2146, 0.5397, 0.2016, 0.5054, 0.1351, 0.489, 0.1351, 0.4935, 0.1044, 0.5092, 0.1096, 0.5628, 0.05556, 0.5577, 0.03931, 0.5896, 0.03402, 0.5894, 0.05133, 0.6418, 0.06823, 0.6524, 0.05341, 0.6779, 0.07691, 0.663, 0.08856, 0.5891, 0.2202, 0.5868, 0.2372, 0.5566, 0.2296, 0.5628, 0.2142, 0.5146, 0.03397, 0.5497, 0.01543, 0.5577, 0.03931, 0.5294, 0.05399, 0.5497, 0.01543, 0.5893, 0.008498, 0.5896, 0.03402, 0.5577, 0.03931, 0.5893, 0.008498, 0.6296, 0.01394, 0.6221, 0.03879, 0.5896, 0.03402, 0.6296, 0.01394, 0.6671, 0.03135, 0.6524, 0.05341, 0.6221, 0.03879, 0.6671, 0.03135, 0.6989, 0.05929, 0.6779, 0.07691, 0.6524, 0.05341, 0.6989, 0.05929, 0.7225, 0.09569, 0.6966, 0.1078, 0.6779, 0.07691, 0.7225, 0.09569, 0.7356, 0.1361, 0.7081, 0.1445, 0.6966, 0.1078, 0.6186, 0.2608, 0.5835, 0.2604, 0.5868, 0.2372, 0.6195, 0.2382, 0.5835, 0.2604, 0.5478, 0.2514, 0.5566, 0.2296, 0.5868, 0.2372, 0.5478, 0.2514, 0.5152, 0.2333, 0.5297, 0.2146, 0.5566, 0.2296, 0.5152, 0.2333, 0.4889, 0.2066, 0.5082, 0.1927, 0.5297, 0.2146, 0.4889, 0.2066, 0.4714, 0.173, 0.4942, 0.1654, 0.5082, 0.1927, 0.4594, 0.324, 0.4578, 0.3225, 0.4624, 0.3194, 0.4635, 0.3139, 0.4655, 0.3148, 0.4624, 0.3194, 0.4614, 0.3248, 0.4594, 0.324, 0.4624, 0.3194, 0.4614, 0.3139, 0.4635, 0.3139, 0.4624, 0.3194, 0.4635, 0.3248, 0.4614, 0.3248, 0.4624, 0.3194, 0.4594, 0.3148, 0.4614, 0.3139, 0.4624, 0.3194, 0.4655, 0.324, 0.4635, 0.3248, 0.4624, 0.3194, 0.4578, 0.3163, 0.4594, 0.3148, 0.4624, 0.3194, 0.4655, 0.3148, 0.467, 0.3163, 0.4624, 0.3194, 0.467, 0.3225, 0.4655, 0.324, 0.4624, 0.3194, 0.457, 0.3183, 0.4578, 0.3163, 0.4624, 0.3194, 0.4679, 0.3205, 0.467, 0.3225, 0.4624, 0.3194, 0.457, 0.3205, 0.457, 0.3183, 0.4624, 0.3194, 0.4679, 0.3183, 0.4679, 0.3205, 0.4624, 0.3194, 0.4578, 0.3225, 0.457, 0.3205, 0.4624, 0.3194, 0.467, 0.3163, 0.4679, 0.3183, 0.4624, 0.3194, 0.4714, 0.173, 0.4648, 0.1353, 0.489, 0.1351, 0.4942, 0.1654, 0.4648, 0.1353, 0.4702, 0.09713, 0.4935, 0.1044, 0.489, 0.1351, 0.4702, 0.09713, 0.4873, 0.06217, 0.5073, 0.07646, 0.4935, 0.1044, 0.4873, 0.06217, 0.5146, 0.03397, 0.5294, 0.05399, 0.5073, 0.07646, 0.5582, 0.1766, 0.5463, 0.1652, 0.5601, 0.1547, 0.5681, 0.1621, 0.5463, 0.1652, 0.5387, 0.1508, 0.5549, 0.1453, 0.5601, 0.1547, 0.5387, 0.1508, 0.5359, 0.1349, 0.553, 0.1348, 0.5549, 0.1453, 0.5359, 0.1349, 0.5383, 0.119, 0.5546, 0.1243, 0.553, 0.1348, 0.5383, 0.119, 0.5456, 0.1045, 0.5595, 0.1148, 0.5546, 0.1243, 0.5456, 0.1045, 0.5573, 0.09304, 0.5672, 0.1073, 0.5595, 0.1148, 0.5573, 0.09304, 0.5722, 0.08575, 0.577, 0.1027, 0.5672, 0.1073, 0.5722, 0.08575, 0.5888, 0.08351, 0.588, 0.1014, 0.577, 0.1027, 0.5888, 0.08351, 0.6057, 0.08676, 0.599, 0.1039, 0.588, 0.1014, 0.6057, 0.08676, 0.6212, 0.09549, 0.6089, 0.11, 0.599, 0.1039, 0.6212, 0.09549, 0.6337, 0.1093, 0.6165, 0.1195, 0.6089, 0.11, 0.6337, 0.1093, 0.6416, 0.1275, 0.6207, 0.1315, 0.6165, 0.1195, 0.6416, 0.1275, 0.6432, 0.1496, 0.6201, 0.1451, 0.6207, 0.1315, 0.6098, 0.1835, 0.591, 0.1866, 0.59, 0.1674, 0.6019, 0.1641, 0.591, 0.1866, 0.5734, 0.1841, 0.5784, 0.1665, 0.59, 0.1674, 0.5734, 0.1841, 0.5582, 0.1766, 0.5681, 0.1621, 0.5784, 0.1665, 0.7541, 0.4345, 0.752, 0.4345, 0.752, 0.3367, 0.7541, 0.3367, 0.7455, 0.4345, 0.7433, 0.4345, 0.7433, 0.3367, 0.7455, 0.3367, 0.7304, 0.4345, 0.7282, 0.4345, 0.7282, 0.3367, 0.7304, 0.3367, 0.7476, 0.4345, 0.7455, 0.4345, 0.7455, 0.3367, 0.7476, 0.3367, 0.7325, 0.4345, 0.7304, 0.4345, 0.7304, 0.3367, 0.7325, 0.3368, 0.7498, 0.4345, 0.7476, 0.4345, 0.7476, 0.3367, 0.7498, 0.3367, 0.7347, 0.4345, 0.7325, 0.4345, 0.7325, 0.3368, 0.7347, 0.3368, 0.752, 0.4345, 0.7498, 0.4345, 0.7498, 0.3367, 0.752, 0.3367, 0.7369, 0.4345, 0.7347, 0.4345, 0.7347, 0.3368, 0.7369, 0.3368, 0.7563, 0.4345, 0.7541, 0.4345, 0.7541, 0.3367, 0.7563, 0.3367, 0.739, 0.4345, 0.7369, 0.4345, 0.7369, 0.3368, 0.739, 0.3367, 0.7584, 0.4345, 0.7563, 0.4345, 0.7563, 0.3367, 0.7584, 0.3367, 0.7412, 0.4345, 0.739, 0.4345, 0.739, 0.3367, 0.7412, 0.3367, 0.7606, 0.4345, 0.7584, 0.4345, 0.7584, 0.3367, 0.7606, 0.3367, 0.7433, 0.4345, 0.7412, 0.4345, 0.7412, 0.3367, 0.7433, 0.3367, 0.7282, 0.4345, 0.7261, 0.4345, 0.7261, 0.3367, 0.7282, 0.3367, 0.1292, 0.5621, 0.001701, 0.5621, 0.001702, 0.5, 0.1292, 0.5, 0.1319, 0.9989, 0.003655, 0.9997, 0.003219, 0.9373, 0.1315, 0.9364, 0.02175, 0.913, 0.02245, 0.8935, 0.03446, 0.8929, 0.03579, 0.9129, 0.131, 0.874, 0.002782, 0.8749, 0.002345, 0.8124, 0.1306, 0.8115, 0.1302, 0.7491, 0.001909, 0.75, 0.001472, 0.6875, 0.1297, 0.6866, 0.1306, 0.8115, 0.002345, 0.8124, 0.001909, 0.75, 0.1302, 0.7491, 0.1297, 0.6866, 0.001472, 0.6875, 0.001036, 0.6251, 0.1293, 0.6242, 0.2135, 0.03961, 0.2189, 0.04774, 0.1804, 0.08686, 0.1723, 0.08134, 0.267, 0.01711, 0.2688, 0.02655, 0.2189, 0.04774, 0.2135, 0.03961, 0.3242, 0.01697, 0.3222, 0.02617, 0.2688, 0.02655, 0.267, 0.01711, 0.3753, 0.03939, 0.3703, 0.04654, 0.3222, 0.02617, 0.3242, 0.01697, 0.2003, 0.6259, 0.2889, 0.4932, 0.2578, 0.6497, 0.4216, 0.4046, 0.2889, 0.4932, 0.3776, 0.3605, 0.4454, 0.4621, 0.2889, 0.4932, 0.4216, 0.4046, 0.4454, 0.5243, 0.2889, 0.4932, 0.4454, 0.4621, 0.3776, 0.6259, 0.2889, 0.4932, 0.4216, 0.5819, 0.4216, 0.5819, 0.2889, 0.4932, 0.4454, 0.5243, 0.3201, 0.6497, 0.2889, 0.4932, 0.3776, 0.6259, 0.2578, 0.6497, 0.2889, 0.4932, 0.3201, 0.6497, 0.03569, 0.8988, 0.131, 0.874, 0.1315, 0.9364, 0.03579, 0.9129, 0.02175, 0.913, 0.003219, 0.9373, 0.002782, 0.8749, 0.02165, 0.8989, 0.03579, 0.9129, 0.1315, 0.9364, 0.003219, 0.9373, 0.02175, 0.913, 0.02165, 0.8989, 0.002782, 0.8749, 0.131, 0.874, 0.03569, 0.8988, 0.03584, 0.9203, 0.03048, 0.9519, 0.0276, 0.9519, 0.0218, 0.9204, 0.03579, 0.9129, 0.03446, 0.8929, 0.0471, 0.8898, 0.0502, 0.9113, 0.03569, 0.8988, 0.03584, 0.9203, 0.0218, 0.9204, 0.02165, 0.8989, 0.008273, 0.9121, 0.009632, 0.8916, 0.02245, 0.8935, 0.02175, 0.913, 0.02862, 0.8644, 0.02582, 0.8645, 0.02573, 0.8617, 0.02853, 0.8616, 0.009632, 0.8916, 0.02311, 0.8637, 0.02582, 0.8645, 0.02245, 0.8935, 0.02245, 0.8935, 0.02582, 0.8645, 0.02862, 0.8644, 0.03446, 0.8929, 0.03446, 0.8929, 0.02862, 0.8644, 0.03123, 0.8634, 0.0471, 0.8898, 0.1722, 0.2509, 0.1807, 0.2455, 0.2207, 0.2867, 0.2139, 0.2953, 0.1498, 0.1954, 0.1596, 0.1937, 0.1807, 0.2455, 0.1722, 0.2509, 0.1499, 0.136, 0.1596, 0.1381, 0.1596, 0.1937, 0.1498, 0.1954, 0.1723, 0.08134, 0.1804, 0.08686, 0.1596, 0.1381, 0.1499, 0.136, 0.1293, 0.6242, 0.06937, 0.6065, 0.07056, 0.6047, 0.06036, 0.6005, 0.001701, 0.5621, 0.06156, 0.5987, 0.1292, 0.5621, 0.06936, 0.5987, 0.06757, 0.5975, 0.06251, 0.6077, 0.001036, 0.6251, 0.06071, 0.6066, 0.1499, 0.136, 0.1325, 0.1328, 0.1575, 0.07182, 0.1723, 0.08134, 0.1498, 0.1954, 0.1324, 0.199, 0.1325, 0.1328, 0.1499, 0.136, 0.1722, 0.2509, 0.1573, 0.2608, 0.1324, 0.199, 0.1498, 0.1954, 0.2139, 0.2953, 0.2038, 0.3096, 0.1573, 0.2608, 0.1722, 0.2509, 0.3242, 0.01697, 0.3275, 0.0003056, 0.3851, 0.02524, 0.3753, 0.03939, 0.267, 0.01711, 0.2634, 0.0002508, 0.3275, 0.0003056, 0.3242, 0.01697, 0.2135, 0.03961, 0.2036, 0.02527, 0.2634, 0.0002508, 0.267, 0.01711, 0.1723, 0.08134, 0.1575, 0.07182, 0.2036, 0.02527, 0.2135, 0.03961, 0.4459, 0.5043, 0.5858, 0.4765, 0.4672, 0.5557, 0.4672, 0.5557, 0.5858, 0.4765, 0.5066, 0.595, 0.665, 0.358, 0.5858, 0.4765, 0.6136, 0.3367, 0.6136, 0.3367, 0.5858, 0.4765, 0.5579, 0.3367, 0.5579, 0.3367, 0.5858, 0.4765, 0.5066, 0.358, 0.4672, 0.3973, 0.5858, 0.4765, 0.4459, 0.4487, 0.5066, 0.358, 0.5858, 0.4765, 0.4672, 0.3973, 0.4459, 0.4487, 0.5858, 0.4765, 0.4459, 0.5043, 0.06156, 0.5987, 0.001701, 0.5621, 0.06335, 0.5975, 0.06546, 0.5971, 0.1292, 0.5621, 0.06757, 0.5975, 0.06546, 0.5971, 0.001701, 0.5621, 0.1292, 0.5621, 0.06335, 0.5975, 0.001701, 0.5621, 0.06546, 0.5971, 0.06936, 0.5987, 0.1292, 0.5621, 0.07056, 0.6005, 0.07098, 0.6026, 0.1293, 0.6242, 0.07056, 0.6047, 0.07098, 0.6026, 0.1292, 0.5621, 0.1293, 0.6242, 0.07056, 0.6005, 0.1292, 0.5621, 0.07098, 0.6026, 0.06937, 0.6065, 0.1293, 0.6242, 0.06759, 0.6077, 0.06759, 0.6077, 0.1293, 0.6242, 0.06505, 0.6082, 0.1293, 0.6242, 0.001036, 0.6251, 0.06505, 0.6082, 0.06505, 0.6082, 0.001036, 0.6251, 0.06251, 0.6077, 0.06071, 0.6066, 0.001036, 0.6251, 0.05949, 0.6048, 0.05949, 0.6048, 0.001036, 0.6251, 0.05905, 0.6027, 0.001036, 0.6251, 0.0002528, 0.563, 0.05905, 0.6027, 0.05994, 0.6026, 0.001701, 0.5621, 0.06036, 0.6005])
me_circle_001.materials.append(mat_material_001)
me_circle_001.use_remesh_preserve_volume = False
me_circle_001.use_remesh_preserve_attributes = False
me_circle_001.use_mirror_vertex_groups = False
me_circle_001.update()

# ---- objects
ob_circle_001 = bpy.data.objects.new('Circle.001', me_circle_001)

# ---- transforms, parenting, visibility, modifiers, constraints
ob_circle_001.location = (0.3713, -0.7855, -0.923)
ob_circle_001.lineart.crease_threshold = 0.0

# ---- collection membership
col_collection_1.objects.link(ob_circle_001)

# ---- scene / render settings (as saved in the file)
scene.frame_start = 1; scene.frame_end = 250; scene.frame_set(1)
scene.render.engine = 'CYCLES'
scene.render.resolution_percentage = 50
scene.render.dither_intensity = 0.0
scene.cycles.use_denoising = False
scene.cycles.samples = 128
scene.cycles.sampling_pattern = 'TABULATED_SOBOL'
scene.cycles.light_sampling_threshold = 0.0
scene.cycles.use_adaptive_sampling = False
scene.cycles.use_light_tree = False
scene.cycles.blur_glossy = 0.0
scene.cycles.sample_clamp_indirect = 0.0
scene.view_settings.view_transform = 'Standard'
bpy.context.view_layer.update()

# ---- added for rendering (the .blend has no active camera and no usable light): camera, sun
cam_auto = bpy.data.cameras.new('AutoCamera')
cam_auto.lens = 50.0
cam_auto.sensor_width = 36.0
cam_auto.clip_end = 1000.0
ob_auto_camera = bpy.data.objects.new('AutoCamera', cam_auto)
scene.collection.objects.link(ob_auto_camera)
ob_auto_camera.location = (0.661381, -1.13062, -0.678703)
ob_auto_camera.rotation_euler = (1.09748, -7.21219e-08, 0.694738)
scene.camera = ob_auto_camera
light_auto_sun = bpy.data.lights.new('AutoSun', 'SUN')
light_auto_sun.energy = 3.0
light_auto_sun.angle = 0.0523599
ob_auto_sun = bpy.data.objects.new('AutoSun', light_auto_sun)
scene.collection.objects.link(ob_auto_sun)
ob_auto_sun.rotation_euler = (0.872665, 0.174533, 0.523599)
bpy.context.view_layer.update()
